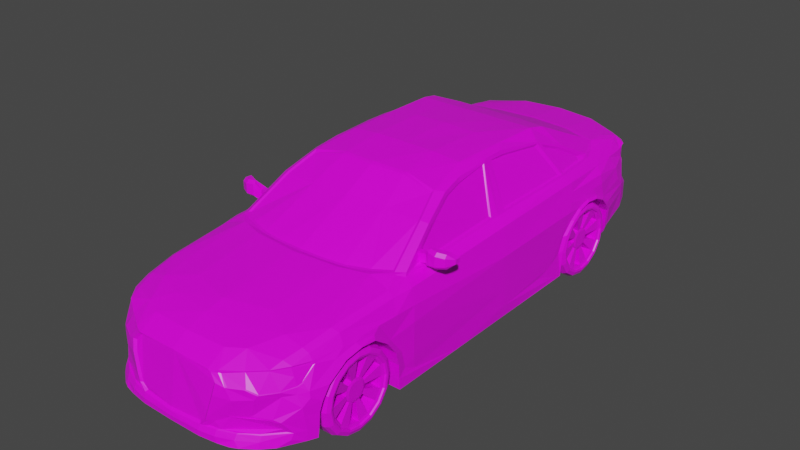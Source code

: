 # Source: InessaCar.blend  (saved by Blender 3.0.42; exported with 4.5.12 LTS)
import bpy
from mathutils import Matrix  # noqa: F401  (used for matrix-valued properties, if any)

bpy.ops.wm.read_factory_settings(use_empty=True)
scene = bpy.context.scene
scene.name = 'Scene'

# ---- collections
col_collection = bpy.data.collections.new('Collection'); scene.collection.children.link(col_collection)

# ---- images (referenced by path relative to the original .blend; pixels are not part of the script)
import os
ASSET_DIR = os.environ.get("B2B_ASSET_DIR", "")  # directory of the original .blend (textures are referenced by path, not embedded)
HERE = os.path.dirname(os.path.abspath(__file__))  # packed textures are extracted next to this script under _unpacked/

def load_image(name, relpath, width, height, colorspace="sRGB"):
    """Load a texture the original file referenced (path relative to the .blend, or extracted next to this script)."""
    p = next((c for c in (os.path.join(HERE, relpath), os.path.join(ASSET_DIR, relpath)) if relpath and os.path.exists(c)), "")
    if p:
        img = bpy.data.images.load(p, check_existing=True)
        img.name = name
    else:  # same state as the original file: an image datablock whose file is absent (Cycles renders it pink)
        img = bpy.data.images.new(name, width, height)
        img.source = "FILE"
        img.filepath = "//" + (relpath or name)
    img.colorspace_settings.name = colorspace
    return img
img_alltexture_png = load_image('alltexture.png', 'ImphenziaPixPal_BaseColor.png', 1024, 1024, 'sRGB')

# ---- materials (node trees are filled in below, after node groups)
mat_material = bpy.data.materials.new('Material')
mat_material.alpha_threshold = 0.0
mat_material.use_transparent_shadow = False
mat_material.line_color = (0.0, 0.0, 0.0, 1.0)

# ---- material node trees
mat_material.use_nodes = True; mat_material.node_tree.nodes.clear()
_N = mat_material.node_tree.nodes; _L = mat_material.node_tree.links
n0 = _N.new('ShaderNodeOutputMaterial'); n0.name = 'Material Output'; n0.location = (300, 300)
n1 = _N.new('ShaderNodeBsdfPrincipled'); n1.name = 'Principled BSDF'; n1.location = (10, 300)
n1.distribution = 'GGX'
n1.subsurface_method = 'RANDOM_WALK_SKIN'
n1.inputs[2].default_value = 0.4
n1.inputs[3].default_value = 1.45
n1.inputs[27].default_value = (0.0, 0.0, 0.0, 1.0)
n1.inputs[28].default_value = 1.0
n2 = _N.new('ShaderNodeTexImage'); n2.name = 'Image Texture'; n2.location = (-280, 280)
n2.image = img_alltexture_png
_L.new(n1.outputs[0], n0.inputs[0])
_L.new(n2.outputs[0], n1.inputs[0])
n0.is_active_output = True

# ---- world
world_world = bpy.data.worlds.new('World'); scene.world = world_world
world_world.use_nodes = True; world_world.node_tree.nodes.clear()
_N = world_world.node_tree.nodes; _L = world_world.node_tree.links
n0 = _N.new('ShaderNodeOutputWorld'); n0.name = 'World Output'; n0.location = (300, 300)
n1 = _N.new('ShaderNodeBackground'); n1.name = 'Background'; n1.location = (10, 300)
n1.inputs[0].default_value = (0.05088, 0.05088, 0.05088, 1.0)
_L.new(n1.outputs[0], n0.inputs[0])
n0.is_active_output = True
world_world.color = (0.05088, 0.05088, 0.05088)
world_world.use_sun_shadow = False
world_world.sun_shadow_jitter_overblur = 0.0

# ---- meshes
me_cube = bpy.data.meshes.new('Cube')
me_cube.from_pydata([(0.0, 2.335, 0.311), (0.0, -2.376, 0.001116), (0.0, -2.457, -0.528), (0.9316, -1.133, -0.5847), (0.0, -1.176, 0.2496), (0.0, 1.92, 0.3473), (0.0, -0.3239, 0.6669), (0.0, 0.9928, 0.6732), (0.0, 0.04378, 0.7074), (0.0, 0.5615, 0.7109), (0.0, 1.213, 0.6197), (0.0, 2.396, 0.09603), (0.5224, 2.336, -0.05051), (0.9316, -1.143, -0.37), (0.9316, -1.263, -0.1318), (0.0, -1.909, 0.1829), (0.0, -1.226, 0.2629), (0.0, -2.241, 0.08918), (0.626, 2.228, 0.264), (0.3678, -2.368, -0.02576), (0.4314, -2.428, -0.5315), (0.8424, 1.775, -0.5273), (0.9425, -1.537, -0.0138), (0.7449, -0.9666, 0.2436), (0.655, 1.809, 0.3298), (0.5978, -0.3386, 0.6059), (0.5517, 0.9875, 0.6748), (0.5299, 0.05147, 0.6818), (0.5434, 0.5615, 0.6818), (0.5654, 1.135, 0.6441), (0.567, 2.323, 0.06168), (0.0, 2.383, -0.1039), (0.9316, -1.85, -0.1483), (0.9185, -1.937, -0.3252), (0.8451, -1.915, 0.03046), (0.7616, -0.9908, 0.2371), (0.7029, -2.164, 0.02539), (0.4041, -1.133, 0.2404), (0.3008, 0.5615, 0.7023), (0.3153, 0.9902, 0.6732), (0.2816, 0.04378, 0.7074), (0.8437, -1.651, 0.1168), (0.8142, -1.911, 0.07587), (0.3232, 1.196, 0.6288), (0.4073, -1.184, 0.2574), (0.3575, 1.895, 0.3427), (0.3021, -0.3012, 0.6579), (0.3605, 2.303, 0.3029), (0.0, -2.063, 0.1477), (0.7929, -2.047, 0.03491), (0.6354, -1.101, 0.2473), (0.4137, -2.347, -0.02168), (0.5863, -2.377, -0.5315), (0.7753, -2.21, -0.5339), (0.911, -1.953, -0.5315), (0.8765, -2.029, -0.5315), (0.6927, -2.3, -0.5315), (0.5294, -2.404, -0.5315), (0.94, 0.967, -0.5635), (0.9422, 0.9826, -0.3292), (0.9467, 1.127, -0.1048), (0.9422, 1.354, -0.01629), (0.9355, 1.607, -0.09002), (0.9108, 1.736, -0.2473), (0.4175, -2.382, -0.08259), (0.4028, -2.404, -0.1753), (0.5563, -2.354, -0.4425), (0.2865, -2.431, -0.4461), (0.0, -2.449, -0.4553), (0.3416, -2.372, -0.01164), (0.8574, -1.904, 0.01063), (0.8466, -2.007, -0.09374), (0.8371, -2.043, -0.108), (0.6765, -2.256, -0.1383), (0.6023, -2.299, -0.1023), (0.484, -2.362, -0.1023), (0.7807, -2.149, -0.1231), (0.9384, -1.689, -0.04008), (0.9384, -1.4, -0.03183), (0.8419, -2.065, -0.1557), (0.3562, -2.422, -0.3346), (0.7525, -2.204, -0.3195), (0.7968, -2.177, -0.3391), (0.8398, -2.107, -0.4398), (0.8323, -2.13, -0.4874), (0.0, -2.46, -0.4881), (0.5534, -2.377, -0.4823), (0.2781, -2.451, -0.4859), (0.6954, -2.283, -0.4827), (0.4172, -2.427, -0.4849), (0.8171, -1.122, 0.1918), (0.7641, -1.919, 0.1017), (0.7279, -2.065, 0.06346), (0.7906, -1.675, 0.1467), (0.8715, -1.127, 0.1532), (0.8928, -0.9535, 0.1644), (0.9316, -1.175, -0.2509), (0.9408, -0.9818, -0.08515), (0.9326, -0.9747, -0.3791), (0.9264, -0.9582, -0.488), (0.9316, -1.138, -0.488), (0.8104, -0.9228, 0.2066), (0.8884, 0.1699, 0.1985), (0.8088, 0.2023, 0.2524), (0.9435, 0.1322, -0.02242), (0.9435, 0.1322, -0.3273), (0.9435, 0.1479, -0.4687), (0.8088, 1.138, 0.2664), (0.8669, 1.177, 0.2094), (0.8884, 1.158, 0.134), (0.9288, 0.8727, -0.3483), (0.9288, 0.8053, -0.4156), (0.9288, 0.6518, -0.456), (0.9302, 1.077, -0.01554), (0.7717, 1.576, 0.2664), (0.7281, 1.692, 0.2981), (0.7472, 1.572, 0.3057), (0.6426, 0.9509, 0.5863), (0.6898, 1.261, 0.4647), (0.6062, 0.5037, 0.6537), (0.6089, 0.3003, 0.6537), (0.624, -0.06337, 0.6312), (0.6522, -0.2744, 0.5886), (0.7262, -0.5618, 0.4606), (0.8014, -0.9053, 0.2334), (0.7332, 2.179, -0.459), (0.7375, 2.248, -0.408), (0.3671, 2.373, 0.08896), (0.387, 2.355, -0.1054), (0.3283, 2.365, 0.1801), (0.3363, 2.349, 0.2029), (0.6145, 2.307, 0.2088), (0.7149, 2.256, 0.2058), (0.7636, 2.202, 0.2011), (0.7824, 2.106, 0.1818), (0.8013, 2.136, 0.03415), (0.7358, 2.246, 0.03961), (0.764, 2.202, 0.03657), (0.4851, 2.344, -0.09947), (0.8078, 2.149, -0.0873), (0.8572, 2.062, -0.1168), (0.9225, 1.715, -0.1555), (0.9284, 1.682, -0.165), (0.8127, 1.874, 0.1887), (0.9389, 1.494, -0.03517), (0.9445, 1.228, -0.04417), (0.9445, 1.028, -0.2039), (0.8909, 1.762, -0.432), (0.6278, 2.36, -0.3222), (0.7059, 2.31, -0.3369), (0.0, 2.44, -0.3121), (0.5565, 2.315, 0.04474), (0.8886, 1.791, -0.4208), (0.5735, 2.314, 0.07246), (0.3894, 2.364, 0.09273), (0.3542, 2.354, 0.1757), (0.3614, 2.34, 0.1964), (0.6098, 2.303, 0.2002), (0.7058, 2.257, 0.1947), (0.7501, 2.207, 0.1876), (0.7672, 2.112, 0.1724), (0.7844, 2.148, 0.04666), (0.7267, 2.246, 0.04754), (0.7495, 2.208, 0.04507), (0.0, -2.361, -0.01246), (0.3494, -2.354, -0.03765), (0.396, -2.367, -0.0909), (0.3822, -2.388, -0.1778), (0.3208, -2.412, -0.388), (0.2732, -2.413, -0.4315), (0.0, -2.43, -0.4401), (0.3248, -2.358, -0.02441), (0.3386, -2.405, -0.3271), (0.2812, -2.45, -0.5315), (0.9185, -1.948, -0.442), (0.6585, -2.27, -0.1716), (0.53, -2.355, -0.1891), (0.4883, -2.359, -0.3196), (0.6204, -2.273, -0.3179), (0.7792, -2.14, -0.1615), (0.8378, -1.927, 0.02184), (0.7035, -2.162, 0.01729), (0.7884, -2.052, 0.02584), (0.4303, -2.335, -0.02495), (0.8494, -1.917, 0.004051), (0.8392, -2.014, -0.0896), (0.8302, -2.048, -0.1024), (0.6785, -2.249, -0.1296), (0.6084, -2.29, -0.09726), (0.4967, -2.35, -0.09726), (0.7769, -2.149, -0.116), (0.5669, -2.249, -0.003826), (0.8093, -2.05, -0.03826), (0.9251, -1.912, -0.2475), (0.8805, -2.057, -0.2455), (0.8842, -2.028, -0.4419), (0.8828, -2.047, -0.3229), (0.6954, -2.262, -0.4414), (0.4172, -2.406, -0.4436), (0.3398, -2.425, -0.388), (0.3811, -2.41, -0.3318), (0.3162, -2.425, -0.4455), (0.3617, -2.414, -0.3867), (0.5611, -2.345, -0.434), (0.7277, -2.218, -0.3295), (0.793, -2.154, -0.4019), (0.7652, -2.195, -0.3462), (0.8017, -2.135, -0.4317), (0.5034, -2.349, -0.3297), (0.6155, -2.276, -0.3282), (0.6791, -2.266, -0.4331), (0.443, -2.389, -0.4349), (0.4124, -2.393, -0.34), (0.3572, -2.405, -0.4365), (0.3959, -2.396, -0.3866), (0.3467, -2.222, 0.08409), (0.3534, -2.013, 0.1401), (0.3712, -1.801, 0.1808), (0.4152, -2.342, -0.003938), (0.5654, -2.251, 0.003004), (0.4895, -2.149, 0.09716), (0.6092, -1.92, 0.1402), (0.6391, -1.658, 0.1726), (0.6, -1.061, 0.242), (0.202, -1.162, 0.245), (0.6714, -0.5918, 0.4791), (0.8911, -1.67, 0.03837), (0.9281, -0.9676, 0.04218), (0.9182, -1.156, 0.04116), (0.921, -1.06, -0.4336), (0.9146, -1.213, -0.1292), (0.9092, -1.563, 0.0215), (0.8846, -1.992, -0.1498), (0.904, -1.757, -0.01207), (0.919, -1.388, -0.001522), (0.921, -1.1, -0.2814), (0.8961, -1.997, -0.1949), (0.9001, -1.498, 0.0393), (0.9092, -1.327, 0.04023), (0.9367, -0.9783, -0.2321), (0.9344, -0.4332, -0.5776), (0.9372, 0.2669, -0.5706), (0.9375, 0.898, -0.54), (0.9223, 0.9469, -0.3483), (0.9273, 1.109, -0.0965), (0.9223, 1.364, 0.002766), (0.9147, 1.647, -0.07996), (0.9171, 1.762, -0.2353), (0.9185, 1.52, -0.01841), (0.9248, 1.222, -0.02852), (0.9248, 0.9985, -0.2077), (0.9295, 0.975, -0.1819), (0.8358, 1.642, 0.1956), (0.8884, 1.62, 0.134), (0.9093, 1.118, 0.05922), (0.9066, 1.616, 0.05273), (0.9066, 1.332, 0.05273), (0.9066, 1.474, 0.05273), (0.6102, 1.472, 0.487), (0.7204, 2.088, 0.2652), (0.6945, 2.177, 0.2646), (0.6972, 1.96, 0.2979), (0.6405, 2.018, 0.306), (0.6616, 2.094, 0.2875), (0.0, 2.383, 0.2035), (0.0, 2.362, 0.07008), (0.3671, 2.339, 0.06301), (0.8601, 1.806, -0.4984), (0.7568, 2.176, -0.4404), (0.7555, 2.248, -0.3811), (0.6235, 2.351, -0.2875), (0.7088, 2.311, -0.309), (0.0, 2.457, -0.2605), (0.0, 2.452, -0.1555), (0.0, 2.452, -0.1555), (0.3909, 2.437, -0.1558), (0.6429, 2.363, -0.1677), (0.7885, 2.242, -0.1794), (0.8482, 2.09, -0.1963), (0.3903, 2.433, -0.3172), (0.7157, 2.318, -0.1736), (0.3881, 2.437, -0.274), (0.8402, 2.102, -0.3649), (0.7901, 2.239, -0.337), (0.7716, 2.037, -0.4823), (0.7931, 2.046, -0.4559), (0.7217, 2.279, -0.3724), (0.7404, 2.285, -0.3498), (0.7546, 2.279, -0.3234), (0.7893, 2.24, -0.2582), (0.7529, 2.282, -0.2442), (0.6905, 2.277, -0.04162), (0.6492, 2.302, -0.09681), (0.5032, 2.358, -0.1119), (0.389, 2.396, -0.1223), (0.0, 2.417, -0.1214), (0.7517, 2.224, -0.07852), (0.5421, 2.344, -0.0516), (0.4649, 2.329, -0.002787), (0.4684, 2.325, 0.05788), (0.0, 2.363, -0.003925), (0.377, 2.338, -0.008198), (0.509, 2.396, -0.3197), (0.5169, 2.4, -0.1618), (0.5058, 2.394, -0.2808), (0.7496, 1.832, 0.2658), (0.8674, 1.97, -0.03788), (0.7218, 1.826, 0.298), (0.854, 1.94, 0.07843), (0.7919, 2.121, 0.108), (0.7758, 2.13, 0.1095), (0.47, 2.35, 0.07782), (0.7968, -0.8352, 0.2266), (0.7954, 0.1227, 0.2656), (0.6253, 0.2444, 0.6298), (0.6381, -0.1034, 0.5882), (0.6621, -0.2831, 0.5519), (0.7251, -0.5278, 0.4429), (0.7891, -0.8202, 0.2495), (0.7987, 0.2925, 0.2725), (0.7987, 1.118, 0.2833), (0.7655, 1.511, 0.2833), (0.7434, 1.507, 0.3111), (0.6496, 0.9496, 0.5705), (0.6919, 1.227, 0.4613), (0.6169, 0.5126, 0.6197), (0.6193, 0.3487, 0.6253), (0.7963, 1.146, 0.2833), (0.6578, 1.003, 0.5493), (0.7805, -0.7599, 0.2383), (0.7792, 0.1136, 0.275), (0.6191, 0.2322, 0.6176), (0.6312, -0.0715, 0.5785), (0.6538, -0.2405, 0.5443), (0.713, -0.4707, 0.4418), (0.7732, -0.7459, 0.2598), (0.7823, 0.3028, 0.2815), (0.7823, 1.077, 0.2916), (0.78, 1.104, 0.2916), (0.751, 1.447, 0.2916), (0.7302, 1.444, 0.3178), (0.6818, 1.18, 0.4591), (0.642, 0.9192, 0.5552), (0.6112, 0.5081, 0.6015), (0.6135, 0.3576, 0.6134), (0.6497, 0.9697, 0.5419), (0.6584, -1.133, -0.5847), (0.6584, -1.143, -0.37), (0.6584, -1.263, -0.1318), (0.6755, 1.775, -0.5273), (0.6693, -1.537, -0.0138), (0.6584, -1.85, -0.1483), (0.6453, -1.937, -0.3252), (0.6453, -1.951, -0.5669), (0.6755, 0.967, -0.5635), (0.6755, 0.9826, -0.3292), (0.6755, 1.127, -0.1048), (0.6755, 1.354, -0.01629), (0.6755, 1.607, -0.09002), (0.6755, 1.736, -0.2473), (0.6652, -1.689, -0.04008), (0.6652, -1.4, -0.03183), (0.6584, -1.175, -0.2509), (0.6584, -1.138, -0.488), (0.6755, 1.682, -0.165), (0.6755, 1.494, -0.03517), (0.6755, 1.228, -0.04417), (0.6755, 1.028, -0.2039), (0.6755, 1.762, -0.432), (0.6453, -1.948, -0.442), (0.6518, -1.912, -0.2475), (0.0, -1.959, -0.5847), (0.3607, -1.951, -0.5847), (0.0, -1.137, -0.5847), (0.0, 0.2153, -0.5706), (0.4655, 0.2226, -0.5706), (0.0, 0.9622, -0.5635), (0.0, 1.369, -0.5798), (0.0, 1.776, -0.505), (0.6755, 1.371, -0.5798), (0.3019, -2.32, -0.5499), (0.6841, -2.127, -0.5522), (0.4848, -2.252, -0.5617), (0.6518, -1.542, -0.6039), (0.0, -1.591, -0.6128), (0.3654, -1.584, -0.6128), (0.0, -0.5045, -0.5776), (0.4179, -0.4973, -0.5776), (0.6961, 2.21, -0.452), (0.6995, 2.265, -0.4063), (0.6124, 2.354, -0.3382), (0.6744, 2.314, -0.3498), (0.0, 2.418, -0.3301), (0.3852, 2.412, -0.3342), (0.687, 2.29, -0.3781), (0.5181, 2.383, -0.3362), (0.0, 2.21, -0.452), (0.4661, 2.21, -0.452), (0.0, 2.314, -0.3911), (0.4257, 2.311, -0.3931), (0.6368, 2.268, -0.4134), (0.5775, 2.325, -0.3748), (0.0, -0.6437, 0.5042), (0.0, -0.3595, 0.6547), (0.6535, -0.5981, 0.4688), (0.5839, -0.3585, 0.5888), (0.2094, -1.138, 0.2473), (0.0, -1.15, 0.2516), (0.586, -1.042, 0.2444), (0.4006, -1.11, 0.2429), (0.3041, -0.331, 0.6486), (0.3554, -0.625, 0.4889), (0.7231, -0.9527, 0.2459), (0.0, 1.56, 0.474), (0.0, 1.889, 0.3472), (0.5891, 1.472, 0.4772), (0.6308, 1.785, 0.331), (0.3222, 1.215, 0.6092), (0.5475, 1.158, 0.6234), (0.3541, 1.866, 0.343), (0.0, 1.231, 0.6007), (0.3381, 1.54, 0.4761)], [(272, 273), (273, 274), (273, 295), (294, 295), (295, 31)], [(25, 405, 404, 225), (38, 28, 26, 39), (46, 25, 27, 40), (45, 24, 262, 18, 47), (40, 27, 28, 38), (39, 26, 29, 43), (309, 135, 161, 310), (44, 50, 35, 23, 223, 37), (43, 417, 420, 10), (45, 419, 416, 24), (16, 44, 37, 224, 4), (7, 39, 43, 10), (8, 40, 38, 9), (5, 45, 47, 0), (6, 46, 40, 8), (9, 38, 39, 7), (223, 408, 409, 37), (160, 310, 161, 163, 159), (129, 130, 156, 155), (132, 133, 159, 158), (311, 127, 154), (130, 131, 157, 156), (137, 136, 162, 163), (30, 153, 162, 136), (131, 132, 158, 157), (135, 137, 163, 161), (127, 129, 155, 154), (133, 134, 160, 159), (158, 159, 163, 162), (158, 162, 153, 157), (154, 155, 156, 157, 153), (65, 167, 172, 80), (1, 164, 171, 69), (67, 169, 170, 68), (88, 197, 66, 86), (86, 66, 198, 89), (69, 171, 165, 19), (64, 166, 167, 65), (19, 165, 166, 64), (171, 164, 170, 169, 168, 172, 167, 166, 165), (68, 85, 87, 67), (2, 173, 87, 85), (173, 20, 89, 87), (20, 57, 86, 89), (52, 86, 57), (52, 56, 88, 86), (53, 88, 56), (88, 53, 84), (53, 55, 84), (82, 83, 195, 196), (80, 200, 177, 176, 65), (175, 176, 177, 178), (65, 75, 64), (19, 64, 75, 51), (65, 176, 75), (75, 176, 175, 74), (74, 175, 73), (73, 175, 179, 76), (76, 179, 79, 72), (178, 81, 179, 175), (73, 187, 188, 74), (70, 184, 185, 71), (36, 181, 182, 49), (74, 188, 189, 75), (219, 191, 181), (71, 185, 186, 72), (72, 186, 190, 76), (76, 190, 187, 73), (49, 182, 180, 34), (34, 180, 184, 70), (75, 189, 183, 51), (188, 191, 183, 189), (191, 188, 187, 181), (187, 190, 181), (192, 190, 186), (190, 192, 181), (181, 192, 182), (182, 192, 184, 180), (186, 185, 192), (185, 184, 192), (83, 205, 207), (196, 195, 174, 33), (179, 81, 194), (179, 194, 79), (194, 193, 236), (54, 174, 195, 55), (55, 195, 83, 84), (33, 193, 194, 196), (82, 196, 194, 81), (89, 198, 201, 67, 87), (88, 84, 83, 197), (199, 168, 169, 67), (168, 199, 80, 172), (202, 199, 67, 201), (199, 202, 200, 80), (201, 213, 214, 202), (200, 212, 208, 177), (82, 206, 205), (202, 214, 212, 200), (177, 208, 209, 178), (198, 211, 213, 201), (81, 204, 206, 82), (197, 210, 203, 66), (83, 82, 205), (178, 209, 204, 81), (83, 207, 210, 197), (66, 203, 211, 198), (203, 210, 207, 205, 206, 204, 209, 208, 212, 214, 213, 211), (17, 1, 69, 215), (218, 69, 19, 51), (218, 51, 219), (183, 219, 51), (219, 181, 36), (191, 219, 183), (221, 216, 220), (69, 218, 215), (216, 215, 220), (48, 17, 215, 216), (15, 48, 216, 217), (15, 217, 44, 16), (221, 217, 216), (50, 222, 93), (222, 217, 221), (35, 50, 90), (90, 50, 93), (220, 215, 218, 219), (36, 92, 220, 219), (93, 222, 221, 91), (91, 221, 92), (217, 222, 44), (44, 222, 50), (221, 220, 92), (49, 92, 36), (49, 42, 91, 92), (93, 91, 42, 41), (94, 90, 93, 41), (94, 95, 101, 90), (90, 101, 35), (23, 35, 124), (35, 101, 124), (225, 404, 412, 23), (37, 409, 406, 224), (123, 225, 23, 124), (225, 123, 122, 25), (25, 122, 121, 27), (121, 120, 27), (34, 42, 49), (70, 226, 34), (41, 42, 34, 226), (95, 94, 228, 227), (94, 41, 226, 237, 238, 228), (14, 96, 235, 230), (78, 14, 230, 234), (32, 77, 233, 232), (22, 78, 234, 231), (77, 22, 231, 233), (96, 13, 229, 235), (79, 232, 72), (72, 232, 71), (70, 71, 232, 233), (232, 79, 236), (193, 32, 232, 236), (194, 236, 79), (226, 70, 233), (233, 231, 226), (226, 231, 237), (234, 237, 231), (237, 234, 238), (230, 228, 238, 234), (227, 228, 230, 97), (235, 239, 97, 230), (98, 239, 235, 229), (100, 229, 13), (100, 99, 229), (99, 98, 229), (100, 3, 240, 99), (106, 99, 240), (240, 241, 106), (58, 242, 112, 106, 241), (101, 95, 102, 103), (95, 227, 104, 102), (227, 97, 104), (105, 104, 97, 239), (239, 98, 105), (99, 106, 105, 98), (102, 108, 107, 103), (104, 109, 108, 102), (109, 104, 113, 254), (105, 110, 251, 113, 104), (111, 110, 105), (106, 112, 111, 105), (61, 144, 248, 245), (146, 60, 244, 250), (59, 146, 250, 243), (58, 59, 243, 242), (62, 142, 141, 246), (144, 62, 246, 248), (145, 61, 245, 249), (60, 145, 249, 244), (112, 242, 111), (111, 242, 243, 110), (251, 110, 243, 250), (250, 244, 113, 251), (249, 113, 244), (108, 252, 114, 107), (109, 253, 252, 108), (120, 119, 28), (254, 113, 249), (253, 109, 254, 256, 257, 255), (245, 256, 254, 249), (248, 257, 256, 245), (246, 255, 257, 248), (27, 120, 28), (28, 119, 117, 26), (26, 117, 118, 29), (29, 418, 417, 43), (258, 415, 418, 29), (118, 258, 29), (258, 118, 116, 24), (116, 114, 115), (116, 115, 24), (261, 262, 24), (307, 305, 259, 261), (262, 261, 263, 18), (261, 24, 115, 307), (260, 18, 263), (259, 260, 263, 261), (143, 134, 259, 305), (134, 133, 260, 259), (133, 132, 18, 260), (131, 18, 132), (18, 131, 130, 47), (0, 47, 130, 264), (264, 130, 129, 127, 11), (11, 127, 266, 265), (311, 151, 299), (300, 265, 266, 301), (299, 151, 12, 298), (247, 141, 142, 63), (152, 247, 63, 147), (284, 285, 267, 21), (21, 267, 152, 147), (148, 270, 271, 149), (286, 287, 269, 126), (126, 269, 268, 125), (302, 304, 270, 148), (128, 294, 275, 274, 31), (150, 272, 281, 279), (281, 272, 274, 275), (303, 276, 270, 304), (271, 270, 276, 280), (141, 247, 278, 140), (140, 278, 277), (125, 268, 285, 284), (285, 282, 152, 267), (285, 268, 282), (282, 268, 283), (268, 269, 283), (287, 288, 283, 269), (271, 288, 287), (149, 271, 287, 286), (152, 282, 278, 247), (277, 278, 282, 283, 289), (280, 277, 290), (283, 288, 289), (289, 290, 277), (271, 290, 288), (288, 290, 289), (280, 290, 271), (128, 138, 293, 294), (137, 135, 139, 296), (136, 137, 296, 291), (12, 151, 30, 297), (30, 136, 291), (30, 291, 297), (138, 12, 297, 293), (292, 293, 297, 291), (266, 299, 298), (31, 300, 301, 128), (266, 298, 301), (12, 138, 298), (298, 138, 301), (138, 128, 301), (275, 303, 304, 281), (279, 281, 304, 302), (293, 303, 275, 294), (303, 293, 292, 276), (291, 296, 292), (276, 292, 296, 280), (280, 296, 139, 277), (139, 140, 277), (140, 135, 306), (140, 306, 246, 141), (135, 140, 139), (252, 143, 305, 114), (115, 114, 305, 307), (246, 306, 308, 255), (134, 309, 310, 160), (135, 309, 308, 306), (143, 308, 309, 134), (255, 308, 253), (253, 308, 143, 252), (30, 311, 154, 153), (266, 127, 311), (311, 30, 151), (299, 266, 311), (101, 312, 318, 124), (123, 317, 316, 122), (103, 313, 312, 101), (121, 315, 314, 120), (124, 318, 317, 123), (122, 316, 315, 121), (103, 120, 314, 313), (328, 345, 341, 324), (117, 323, 328, 324, 118), (116, 322, 321, 114), (120, 326, 325, 119), (118, 324, 322, 116), (107, 320, 319, 103), (114, 321, 327, 320, 107), (120, 103, 319, 326), (119, 325, 323, 117), (328, 323, 320, 327), (324, 341, 340, 322), (315, 332, 331, 314), (329, 330, 331, 332, 333, 334, 335), (336, 337, 342, 343, 344), (338, 339, 340, 341, 345), (316, 333, 332, 315), (325, 343, 342, 323), (327, 338, 345, 328), (317, 334, 333, 316), (326, 344, 343, 325), (318, 335, 334, 317), (319, 336, 344, 326), (312, 329, 335, 318), (322, 340, 339, 321), (320, 337, 336, 319), (313, 330, 329, 312), (321, 339, 338, 327), (323, 342, 337, 320), (314, 331, 330, 313), (77, 32, 351, 360), (174, 369, 33), (78, 22, 350, 361), (62, 144, 365, 358), (33, 369, 352), (60, 146, 367, 356), (63, 142, 364, 359), (142, 62, 358, 364), (33, 352, 370, 193), (100, 13, 347, 363), (59, 58, 354, 355), (145, 60, 356, 366), (14, 78, 361, 348), (13, 96, 362, 347), (61, 145, 366, 357), (146, 59, 355, 367), (144, 61, 357, 365), (21, 147, 368, 349), (32, 193, 370, 351), (3, 100, 363, 346), (54, 353, 369, 174), (22, 77, 360, 350), (96, 14, 348, 362), (147, 63, 359, 368), (363, 347, 362, 348, 361, 350, 360, 351, 370, 352, 369, 353, 383, 346), (365, 357, 366, 356, 367, 355, 354, 379, 349, 368, 359, 364, 358), (2, 371, 372, 380, 173), (384, 373, 346, 385), (386, 374, 375, 387), (374, 376, 354, 375), (377, 378, 349, 379), (383, 353, 372, 385), (382, 372, 353), (381, 52, 382), (372, 382, 380), (382, 353, 381), (380, 20, 173), (20, 382, 57), (57, 382, 52), (52, 381, 56), (56, 381, 53), (53, 353, 55), (55, 353, 54), (353, 53, 381), (382, 20, 380), (376, 377, 379, 354), (346, 383, 385), (371, 384, 385, 372), (58, 241, 375, 354), (373, 386, 387, 346), (241, 240, 387, 375), (240, 3, 346, 387), (286, 394, 391, 149), (148, 390, 395, 302), (149, 391, 390, 148), (302, 395, 393, 279), (279, 393, 392, 150), (125, 388, 389, 126), (126, 389, 394, 286), (398, 392, 393, 399), (378, 396, 397, 349), (21, 349, 397, 388, 125, 284), (396, 398, 399, 397), (395, 401, 399, 393), (399, 401, 400, 397), (397, 400, 388), (395, 390, 401), (391, 401, 390), (388, 400, 389), (394, 401, 391), (394, 389, 400, 401), (411, 404, 405, 410), (402, 411, 410, 403), (407, 406, 409, 411, 402), (409, 408, 412, 404, 411), (6, 403, 410, 46), (224, 406, 407, 4), (23, 412, 408, 223), (46, 410, 405, 25), (421, 415, 416, 419), (413, 421, 419, 414), (420, 417, 421, 413), (417, 418, 415, 421), (24, 416, 415, 258), (5, 414, 419, 45)])
_uv = me_cube.uv_layers.new(name='UVMap')
_uv.uv.foreach_set('vector', [0.05914, 0.855, 0.05914, 0.855, 0.05914, 0.855, 0.05914, 0.855, 0.0506, 0.8802, 0.0506, 0.8802, 0.0506, 0.8802, 0.0506, 0.8802, 0.0506, 0.8802, 0.0506, 0.8802, 0.0506, 0.8802, 0.0506, 0.8802, 0.0506, 0.8802, 0.0506, 0.8802, 0.0506, 0.8802, 0.0506, 0.8802, 0.0506, 0.8802, 0.0506, 0.8802, 0.0506, 0.8802, 0.0506, 0.8802, 0.0506, 0.8802, 0.0506, 0.8802, 0.0506, 0.8802, 0.0506, 0.8802, 0.0506, 0.8802, 0.05914, 0.855, 0.05914, 0.855, 0.05914, 0.855, 0.05914, 0.855, 0.0506, 0.8802, 0.0506, 0.8802, 0.0506, 0.8802, 0.0506, 0.8802, 0.0506, 0.8802, 0.0506, 0.8802, 0.05914, 0.855, 0.05914, 0.855, 0.05914, 0.855, 0.05914, 0.855, 0.05914, 0.855, 0.05914, 0.855, 0.05914, 0.855, 0.05914, 0.855, 0.0506, 0.8802, 0.0506, 0.8802, 0.0506, 0.8802, 0.0506, 0.8802, 0.0506, 0.8802, 0.0506, 0.8802, 0.0506, 0.8802, 0.0506, 0.8802, 0.0506, 0.8802, 0.0506, 0.8802, 0.0506, 0.8802, 0.0506, 0.8802, 0.0506, 0.8802, 0.0506, 0.8802, 0.0506, 0.8802, 0.0506, 0.8802, 0.0506, 0.8802, 0.0506, 0.8802, 0.0506, 0.8802, 0.0506, 0.8802, 0.0506, 0.8802, 0.0506, 0.8802, 0.0506, 0.8802, 0.0506, 0.8802, 0.0506, 0.8802, 0.05914, 0.855, 0.05914, 0.855, 0.05914, 0.855, 0.05914, 0.855, 0.4095, 0.934, 0.4095, 0.934, 0.4095, 0.934, 0.4095, 0.934, 0.4095, 0.934, 0.05914, 0.855, 0.05914, 0.855, 0.05914, 0.855, 0.05914, 0.855, 0.05914, 0.855, 0.05914, 0.855, 0.05914, 0.855, 0.05914, 0.855, 0.05914, 0.855, 0.05914, 0.855, 0.05914, 0.855, 0.05914, 0.855, 0.05914, 0.855, 0.05914, 0.855, 0.05914, 0.855, 0.05914, 0.855, 0.05914, 0.855, 0.05914, 0.855, 0.05914, 0.855, 0.05914, 0.855, 0.05914, 0.855, 0.05914, 0.855, 0.05914, 0.855, 0.05914, 0.855, 0.05914, 0.855, 0.05914, 0.855, 0.05914, 0.855, 0.05914, 0.855, 0.05914, 0.855, 0.05914, 0.855, 0.05914, 0.855, 0.05914, 0.855, 0.05914, 0.855, 0.05914, 0.855, 0.05914, 0.855, 0.05914, 0.855, 0.05914, 0.855, 0.05914, 0.855, 0.05914, 0.855, 0.4095, 0.934, 0.4095, 0.934, 0.4095, 0.934, 0.4095, 0.934, 0.4095, 0.934, 0.4095, 0.934, 0.4095, 0.934, 0.4095, 0.934, 0.4095, 0.934, 0.4095, 0.934, 0.4095, 0.934, 0.4095, 0.934, 0.4095, 0.934, 0.0506, 0.8802, 0.0506, 0.8802, 0.0506, 0.8802, 0.0506, 0.8802, 0.0506, 0.8802, 0.0506, 0.8802, 0.0506, 0.8802, 0.0506, 0.8802, 0.0506, 0.8802, 0.0506, 0.8802, 0.0506, 0.8802, 0.0506, 0.8802, 0.0506, 0.8802, 0.0506, 0.8802, 0.0506, 0.8802, 0.0506, 0.8802, 0.0506, 0.8802, 0.0506, 0.8802, 0.0506, 0.8802, 0.0506, 0.8802, 0.0506, 0.8802, 0.0506, 0.8802, 0.0506, 0.8802, 0.0506, 0.8802, 0.0506, 0.8802, 0.0506, 0.8802, 0.0506, 0.8802, 0.0506, 0.8802, 0.0506, 0.8802, 0.0506, 0.8802, 0.0506, 0.8802, 0.0506, 0.8802, 0.4029, 0.04386, 0.4029, 0.04386, 0.4029, 0.04386, 0.4029, 0.04386, 0.4029, 0.04386, 0.4029, 0.04386, 0.4029, 0.04386, 0.4029, 0.04386, 0.4029, 0.04386, 0.0506, 0.8802, 0.0506, 0.8802, 0.0506, 0.8802, 0.0506, 0.8802, 0.0506, 0.8802, 0.0506, 0.8802, 0.0506, 0.8802, 0.0506, 0.8802, 0.0506, 0.8802, 0.0506, 0.8802, 0.0506, 0.8802, 0.0506, 0.8802, 0.0506, 0.8802, 0.0506, 0.8802, 0.0506, 0.8802, 0.0506, 0.8802, 0.0506, 0.8802, 0.0506, 0.8802, 0.0506, 0.8802, 0.0506, 0.8802, 0.0506, 0.8802, 0.0506, 0.8802, 0.0506, 0.8802, 0.0506, 0.8802, 0.0506, 0.8802, 0.0506, 0.8802, 0.0506, 0.8802, 0.0506, 0.8802, 0.0506, 0.8802, 0.0506, 0.8802, 0.0506, 0.8802, 0.0506, 0.8802, 0.0506, 0.8802, 0.0506, 0.8802, 0.0506, 0.8802, 0.0506, 0.8802, 0.0506, 0.8802, 0.0506, 0.8802, 0.0506, 0.8802, 0.0506, 0.8802, 0.0506, 0.8802, 0.0506, 0.8802, 0.0506, 0.8802, 0.0506, 0.8802, 0.0506, 0.8802, 0.0506, 0.8802, 0.0506, 0.8802, 0.0506, 0.8802, 0.0506, 0.8802, 0.0506, 0.8802, 0.0506, 0.8802, 0.0506, 0.8802, 0.0506, 0.8802, 0.0506, 0.8802, 0.0506, 0.8802, 0.0506, 0.8802, 0.0506, 0.8802, 0.0506, 0.8802, 0.0506, 0.8802, 0.0506, 0.8802, 0.0506, 0.8802, 0.0506, 0.8802, 0.0506, 0.8802, 0.0506, 0.8802, 0.0506, 0.8802, 0.0506, 0.8802, 0.0506, 0.8802, 0.0506, 0.8802, 0.0506, 0.8802, 0.0506, 0.8802, 0.0506, 0.8802, 0.0506, 0.8802, 0.0506, 0.8802, 0.0506, 0.8802, 0.05982, 0.855, 0.05982, 0.855, 0.05982, 0.855, 0.05982, 0.855, 0.05982, 0.855, 0.05982, 0.855, 0.05982, 0.855, 0.05982, 0.855, 0.05982, 0.855, 0.05982, 0.855, 0.05982, 0.855, 0.05982, 0.855, 0.05982, 0.855, 0.05982, 0.855, 0.05982, 0.855, 0.05982, 0.855, 0.05982, 0.855, 0.05982, 0.855, 0.05982, 0.855, 0.05982, 0.855, 0.05982, 0.855, 0.05982, 0.855, 0.05982, 0.855, 0.05982, 0.855, 0.05982, 0.855, 0.05982, 0.855, 0.05982, 0.855, 0.05982, 0.855, 0.05982, 0.855, 0.05982, 0.855, 0.05982, 0.855, 0.05982, 0.855, 0.05982, 0.855, 0.05982, 0.855, 0.05982, 0.855, 0.05982, 0.855, 0.05982, 0.855, 0.05982, 0.855, 0.05982, 0.855, 0.05982, 0.855, 0.05982, 0.855, 0.05982, 0.855, 0.05982, 0.855, 0.4567, 0.6287, 0.4567, 0.6287, 0.4567, 0.6287, 0.4567, 0.6287, 0.4567, 0.6287, 0.4567, 0.6287, 0.4567, 0.6287, 0.4567, 0.6287, 0.4567, 0.6287, 0.4567, 0.6287, 0.4567, 0.6287, 0.4567, 0.6287, 0.4567, 0.6287, 0.4567, 0.6287, 0.4567, 0.6287, 0.4567, 0.6287, 0.4567, 0.6287, 0.4567, 0.6287, 0.4567, 0.6287, 0.4567, 0.6287, 0.4567, 0.6287, 0.4567, 0.6287, 0.4567, 0.6287, 0.4567, 0.6287, 0.4567, 0.6287, 0.4567, 0.6287, 0.4567, 0.6287, 0.4567, 0.6287, 0.4567, 0.6287, 0.4567, 0.6287, 0.0506, 0.8802, 0.0506, 0.8802, 0.0506, 0.8802, 0.0506, 0.8802, 0.0506, 0.8802, 0.0506, 0.8802, 0.0506, 0.8802, 0.0506, 0.8802, 0.0506, 0.8802, 0.0506, 0.8802, 0.0506, 0.8802, 0.0506, 0.8802, 0.0506, 0.8802, 0.0506, 0.8802, 0.0506, 0.8802, 0.0506, 0.8802, 0.0506, 0.8802, 0.0506, 0.8802, 0.0506, 0.8802, 0.0506, 0.8802, 0.0506, 0.8802, 0.0506, 0.8802, 0.0506, 0.8802, 0.0506, 0.8802, 0.0506, 0.8802, 0.0506, 0.8802, 0.0506, 0.8802, 0.0506, 0.8802, 0.0506, 0.8802, 0.0506, 0.8802, 0.0506, 0.8802, 0.0506, 0.8802, 0.0506, 0.8802, 0.0506, 0.8802, 0.0506, 0.8802, 0.0506, 0.8802, 0.0506, 0.8802, 0.0506, 0.8802, 0.0506, 0.8802, 0.0506, 0.8802, 0.0506, 0.8802, 0.0506, 0.8802, 0.0506, 0.8802, 0.0506, 0.8802, 0.0506, 0.8802, 0.0506, 0.8802, 0.0506, 0.8802, 0.0506, 0.8802, 0.0506, 0.8802, 0.0506, 0.8802, 0.0506, 0.8802, 0.0506, 0.8802, 0.0506, 0.8802, 0.0506, 0.8802, 0.0506, 0.8802, 0.0506, 0.8802, 0.0506, 0.8802, 0.0506, 0.8802, 0.0506, 0.8802, 0.0506, 0.8802, 0.0506, 0.8802, 0.0506, 0.8802, 0.0506, 0.8802, 0.0506, 0.8802, 0.0506, 0.8802, 0.0506, 0.8802, 0.0506, 0.8802, 0.0506, 0.8802, 0.0506, 0.8802, 0.0506, 0.8802, 0.0506, 0.8802, 0.0506, 0.8802, 0.0506, 0.8802, 0.0506, 0.8802, 0.0506, 0.8802, 0.0506, 0.8802, 0.0506, 0.8802, 0.0506, 0.8802, 0.0506, 0.8802, 0.0506, 0.8802, 0.0506, 0.8802, 0.0506, 0.8802, 0.0506, 0.8802, 0.0506, 0.8802, 0.0506, 0.8802, 0.0506, 0.8802, 0.0506, 0.8802, 0.0506, 0.8802, 0.0506, 0.8802, 0.0506, 0.8802, 0.0506, 0.8802, 0.0506, 0.8802, 0.0506, 0.8802, 0.0506, 0.8802, 0.0506, 0.8802, 0.0506, 0.8802, 0.0506, 0.8802, 0.0506, 0.8802, 0.0506, 0.8802, 0.0506, 0.8802, 0.0506, 0.8802, 0.0506, 0.8802, 0.0506, 0.8802, 0.05952, 0.8553, 0.05952, 0.8553, 0.05952, 0.8553, 0.05952, 0.8553, 0.05952, 0.8553, 0.05952, 0.8553, 0.05952, 0.8553, 0.05952, 0.8553, 0.05952, 0.8553, 0.05952, 0.8553, 0.05952, 0.8553, 0.05952, 0.8553, 0.0506, 0.8802, 0.0506, 0.8802, 0.0506, 0.8802, 0.0506, 0.8802, 0.0506, 0.8802, 0.0506, 0.8802, 0.0506, 0.8802, 0.0506, 0.8802, 0.0506, 0.8802, 0.0506, 0.8802, 0.0506, 0.8802, 0.05982, 0.855, 0.05982, 0.855, 0.05982, 0.855, 0.05982, 0.855, 0.05982, 0.855, 0.05982, 0.855, 0.05982, 0.855, 0.05982, 0.855, 0.05982, 0.855, 0.0506, 0.8802, 0.0506, 0.8802, 0.0506, 0.8802, 0.0506, 0.8802, 0.0506, 0.8802, 0.0506, 0.8802, 0.0506, 0.8802, 0.0506, 0.8802, 0.0506, 0.8802, 0.0506, 0.8802, 0.0506, 0.8802, 0.0506, 0.8802, 0.0506, 0.8802, 0.0506, 0.8802, 0.0506, 0.8802, 0.0506, 0.8802, 0.0506, 0.8802, 0.0506, 0.8802, 0.0506, 0.8802, 0.0506, 0.8802, 0.0506, 0.8802, 0.0506, 0.8802, 0.0506, 0.8802, 0.0506, 0.8802, 0.0506, 0.8802, 0.0506, 0.8802, 0.0506, 0.8802, 0.0506, 0.8802, 0.0506, 0.8802, 0.0506, 0.8802, 0.0506, 0.8802, 0.0506, 0.8802, 0.0506, 0.8802, 0.0506, 0.8802, 0.0506, 0.8802, 0.0506, 0.8802, 0.0506, 0.8802, 0.0506, 0.8802, 0.0506, 0.8802, 0.0506, 0.8802, 0.0506, 0.8802, 0.0506, 0.8802, 0.0506, 0.8802, 0.0506, 0.8802, 0.0506, 0.8802, 0.0506, 0.8802, 0.0506, 0.8802, 0.0506, 0.8802, 0.0506, 0.8802, 0.0506, 0.8802, 0.0506, 0.8802, 0.0506, 0.8802, 0.0506, 0.8802, 0.0506, 0.8802, 0.0506, 0.8802, 0.0506, 0.8802, 0.0506, 0.8802, 0.0506, 0.8802, 0.0506, 0.8802, 0.0506, 0.8802, 0.0506, 0.8802, 0.0506, 0.8802, 0.0506, 0.8802, 0.0506, 0.8802, 0.0506, 0.8802, 0.0506, 0.8802, 0.0506, 0.8802, 0.0506, 0.8802, 0.0506, 0.8802, 0.0506, 0.8802, 0.0506, 0.8802, 0.0506, 0.8802, 0.0506, 0.8802, 0.0506, 0.8802, 0.0506, 0.8802, 0.0506, 0.8802, 0.0506, 0.8802, 0.0506, 0.8802, 0.0506, 0.8802, 0.0506, 0.8802, 0.0506, 0.8802, 0.0506, 0.8802, 0.0506, 0.8802, 0.0506, 0.8802, 0.0506, 0.8802, 0.0506, 0.8802, 0.0506, 0.8802, 0.0506, 0.8802, 0.05914, 0.855, 0.05914, 0.855, 0.05914, 0.855, 0.05914, 0.855, 0.05914, 0.855, 0.05914, 0.855, 0.05914, 0.855, 0.05914, 0.855, 0.0506, 0.8802, 0.0506, 0.8802, 0.0506, 0.8802, 0.0506, 0.8802, 0.0506, 0.8802, 0.0506, 0.8802, 0.0506, 0.8802, 0.0506, 0.8802, 0.0506, 0.8802, 0.0506, 0.8802, 0.0506, 0.8802, 0.0506, 0.8802, 0.0506, 0.8802, 0.0506, 0.8802, 0.0506, 0.8802, 0.0506, 0.8802, 0.0506, 0.8802, 0.0506, 0.8802, 0.0506, 0.8802, 0.0506, 0.8802, 0.0506, 0.8802, 0.0506, 0.8802, 0.0506, 0.8802, 0.0506, 0.8802, 0.0506, 0.8802, 0.0506, 0.8802, 0.0506, 0.8802, 0.0506, 0.8802, 0.0506, 0.8802, 0.0506, 0.8802, 0.0506, 0.8802, 0.0506, 0.8802, 0.0506, 0.8802, 0.0506, 0.8802, 0.0506, 0.8802, 0.0506, 0.8802, 0.0506, 0.8802, 0.0506, 0.8802, 0.0506, 0.8802, 0.0506, 0.8802, 0.0506, 0.8802, 0.0506, 0.8802, 0.0506, 0.8802, 0.0506, 0.8802, 0.0506, 0.8802, 0.0506, 0.8802, 0.0506, 0.8802, 0.0506, 0.8802, 0.0506, 0.8802, 0.0506, 0.8802, 0.0506, 0.8802, 0.0506, 0.8802, 0.0506, 0.8802, 0.0506, 0.8802, 0.0506, 0.8802, 0.0506, 0.8802, 0.0506, 0.8802, 0.0506, 0.8802, 0.0506, 0.8802, 0.0506, 0.8802, 0.0506, 0.8802, 0.0506, 0.8802, 0.0506, 0.8802, 0.0506, 0.8802, 0.0506, 0.8802, 0.0506, 0.8802, 0.0506, 0.8802, 0.0506, 0.8802, 0.0506, 0.8802, 0.0506, 0.8802, 0.0506, 0.8802, 0.0506, 0.8802, 0.0506, 0.8802, 0.0506, 0.8802, 0.0506, 0.8802, 0.0506, 0.8802, 0.0506, 0.8802, 0.0506, 0.8802, 0.0506, 0.8802, 0.0506, 0.8802, 0.0506, 0.8802, 0.0506, 0.8802, 0.0506, 0.8802, 0.0506, 0.8802, 0.0506, 0.8802, 0.0506, 0.8802, 0.0506, 0.8802, 0.0506, 0.8802, 0.0506, 0.8802, 0.0506, 0.8802, 0.0506, 0.8802, 0.0506, 0.8802, 0.0506, 0.8802, 0.0506, 0.8802, 0.0506, 0.8802, 0.0506, 0.8802, 0.0506, 0.8802, 0.0506, 0.8802, 0.0506, 0.8802, 0.0506, 0.8802, 0.0506, 0.8802, 0.0506, 0.8802, 0.0506, 0.8802, 0.0506, 0.8802, 0.0506, 0.8802, 0.0506, 0.8802, 0.0506, 0.8802, 0.0506, 0.8802, 0.0506, 0.8802, 0.0506, 0.8802, 0.0506, 0.8802, 0.0506, 0.8802, 0.0506, 0.8802, 0.0506, 0.8802, 0.0506, 0.8802, 0.0506, 0.8802, 0.0506, 0.8802, 0.0506, 0.8802, 0.0506, 0.8802, 0.0506, 0.8802, 0.0506, 0.8802, 0.0506, 0.8802, 0.0506, 0.8802, 0.0506, 0.8802, 0.0506, 0.8802, 0.0506, 0.8802, 0.0506, 0.8802, 0.0506, 0.8802, 0.0506, 0.8802, 0.0506, 0.8802, 0.0506, 0.8802, 0.0506, 0.8802, 0.0506, 0.8802, 0.0506, 0.8802, 0.0506, 0.8802, 0.0506, 0.8802, 0.0506, 0.8802, 0.0506, 0.8802, 0.0506, 0.8802, 0.0506, 0.8802, 0.0506, 0.8802, 0.0506, 0.8802, 0.0506, 0.8802, 0.0506, 0.8802, 0.0506, 0.8802, 0.0506, 0.8802, 0.0506, 0.8802, 0.0506, 0.8802, 0.0506, 0.8802, 0.0506, 0.8802, 0.0506, 0.8802, 0.0506, 0.8802, 0.0506, 0.8802, 0.0506, 0.8802, 0.0506, 0.8802, 0.0506, 0.8802, 0.0506, 0.8802, 0.0506, 0.8802, 0.0506, 0.8802, 0.0506, 0.8802, 0.0506, 0.8802, 0.0506, 0.8802, 0.0506, 0.8802, 0.0506, 0.8802, 0.0506, 0.8802, 0.0506, 0.8802, 0.0506, 0.8802, 0.0506, 0.8802, 0.0506, 0.8802, 0.0506, 0.8802, 0.0506, 0.8802, 0.0506, 0.8802, 0.0506, 0.8802, 0.0506, 0.8802, 0.0506, 0.8802, 0.0506, 0.8802, 0.0506, 0.8802, 0.0506, 0.8802, 0.0506, 0.8802, 0.0506, 0.8802, 0.0506, 0.8802, 0.0506, 0.8802, 0.0506, 0.8802, 0.0506, 0.8802, 0.0506, 0.8802, 0.0506, 0.8802, 0.0506, 0.8802, 0.0506, 0.8802, 0.0506, 0.8802, 0.0506, 0.8802, 0.0506, 0.8802, 0.0506, 0.8802, 0.0506, 0.8802, 0.0506, 0.8802, 0.0506, 0.8802, 0.0506, 0.8802, 0.0506, 0.8802, 0.0506, 0.8802, 0.0506, 0.8802, 0.0506, 0.8802, 0.0506, 0.8802, 0.0506, 0.8802, 0.0506, 0.8802, 0.0506, 0.8802, 0.0506, 0.8802, 0.0506, 0.8802, 0.0506, 0.8802, 0.0506, 0.8802, 0.0506, 0.8802, 0.0506, 0.8802, 0.0506, 0.8802, 0.0506, 0.8802, 0.0506, 0.8802, 0.0506, 0.8802, 0.0506, 0.8802, 0.0506, 0.8802, 0.0506, 0.8802, 0.0506, 0.8802, 0.0506, 0.8802, 0.0506, 0.8802, 0.0506, 0.8802, 0.0506, 0.8802, 0.0506, 0.8802, 0.0506, 0.8802, 0.0506, 0.8802, 0.0506, 0.8802, 0.0506, 0.8802, 0.0506, 0.8802, 0.0506, 0.8802, 0.0506, 0.8802, 0.0506, 0.8802, 0.0506, 0.8802, 0.0506, 0.8802, 0.0506, 0.8802, 0.0506, 0.8802, 0.0506, 0.8802, 0.0506, 0.8802, 0.0506, 0.8802, 0.0506, 0.8802, 0.0506, 0.8802, 0.0506, 0.8802, 0.0506, 0.8802, 0.0506, 0.8802, 0.0506, 0.8802, 0.0506, 0.8802, 0.0506, 0.8802, 0.0506, 0.8802, 0.0506, 0.8802, 0.0506, 0.8802, 0.0506, 0.8802, 0.0506, 0.8802, 0.0506, 0.8802, 0.0506, 0.8802, 0.0506, 0.8802, 0.0506, 0.8802, 0.0506, 0.8802, 0.0506, 0.8802, 0.0506, 0.8802, 0.0506, 0.8802, 0.0506, 0.8802, 0.0506, 0.8802, 0.0506, 0.8802, 0.0506, 0.8802, 0.0506, 0.8802, 0.0506, 0.8802, 0.0506, 0.8802, 0.0506, 0.8802, 0.0506, 0.8802, 0.0506, 0.8802, 0.0506, 0.8802, 0.0506, 0.8802, 0.0506, 0.8802, 0.0506, 0.8802, 0.05914, 0.855, 0.05914, 0.855, 0.05914, 0.855, 0.05914, 0.855, 0.05914, 0.855, 0.05914, 0.855, 0.05914, 0.855, 0.05914, 0.855, 0.0506, 0.8802, 0.0506, 0.8802, 0.0506, 0.8802, 0.0506, 0.8802, 0.0506, 0.8802, 0.0506, 0.8802, 0.0506, 0.8802, 0.0506, 0.8802, 0.0506, 0.8802, 0.0506, 0.8802, 0.0506, 0.8802, 0.0506, 0.8802, 0.0506, 0.8802, 0.0506, 0.8802, 0.0506, 0.8802, 0.0506, 0.8802, 0.0506, 0.8802, 0.0506, 0.8802, 0.0506, 0.8802, 0.0506, 0.8802, 0.0506, 0.8802, 0.0506, 0.8802, 0.0506, 0.8802, 0.0506, 0.8802, 0.0506, 0.8802, 0.0506, 0.8802, 0.0506, 0.8802, 0.0506, 0.8802, 0.0506, 0.8802, 0.0506, 0.8802, 0.0506, 0.8802, 0.0506, 0.8802, 0.0506, 0.8802, 0.0506, 0.8802, 0.0506, 0.8802, 0.0506, 0.8802, 0.0506, 0.8802, 0.0506, 0.8802, 0.0506, 0.8802, 0.0506, 0.8802, 0.0506, 0.8802, 0.0506, 0.8802, 0.0506, 0.8802, 0.0506, 0.8802, 0.0506, 0.8802, 0.0506, 0.8802, 0.0506, 0.8802, 0.0506, 0.8802, 0.0506, 0.8802, 0.0506, 0.8802, 0.0506, 0.8802, 0.0506, 0.8802, 0.0506, 0.8802, 0.0506, 0.8802, 0.0506, 0.8802, 0.0506, 0.8802, 0.0506, 0.8802, 0.0506, 0.8802, 0.0506, 0.8802, 0.0506, 0.8802, 0.0506, 0.8802, 0.0506, 0.8802, 0.0506, 0.8802, 0.0506, 0.8802, 0.0506, 0.8802, 0.0506, 0.8802, 0.0506, 0.8802, 0.0506, 0.8802, 0.0506, 0.8802, 0.0506, 0.8802, 0.05952, 0.8553, 0.05952, 0.8553, 0.05952, 0.8553, 0.05952, 0.8553, 0.05952, 0.8553, 0.05952, 0.8553, 0.05952, 0.8553, 0.05952, 0.8553, 0.0506, 0.8802, 0.0506, 0.8802, 0.0506, 0.8802, 0.0506, 0.8802, 0.0506, 0.8802, 0.0506, 0.8802, 0.0506, 0.8802, 0.0506, 0.8802, 0.0506, 0.8802, 0.0506, 0.8802, 0.0506, 0.8802, 0.0506, 0.8802, 0.0506, 0.8802, 0.0506, 0.8802, 0.0506, 0.8802, 0.0506, 0.8802, 0.0506, 0.8802, 0.0506, 0.8802, 0.0506, 0.8802, 0.0506, 0.8802, 0.0506, 0.8802, 0.0506, 0.8802, 0.0506, 0.8802, 0.0506, 0.8802, 0.0506, 0.8802, 0.0506, 0.8802, 0.0506, 0.8802, 0.0506, 0.8802, 0.0506, 0.8802, 0.0506, 0.8802, 0.0506, 0.8802, 0.0506, 0.8802, 0.0506, 0.8802, 0.0506, 0.8802, 0.0506, 0.8802, 0.0506, 0.8802, 0.0506, 0.8802, 0.0506, 0.8802, 0.0506, 0.8802, 0.0506, 0.8802, 0.0506, 0.8802, 0.0506, 0.8802, 0.0506, 0.8802, 0.0506, 0.8802, 0.0506, 0.8802, 0.0506, 0.8802, 0.0506, 0.8802, 0.0506, 0.8802, 0.0506, 0.8802, 0.0506, 0.8802, 0.0506, 0.8802, 0.0506, 0.8802, 0.0506, 0.8802, 0.0506, 0.8802, 0.0506, 0.8802, 0.0506, 0.8802, 0.0506, 0.8802, 0.0506, 0.8802, 0.0506, 0.8802, 0.0506, 0.8802, 0.0506, 0.8802, 0.0506, 0.8802, 0.0506, 0.8802, 0.0506, 0.8802, 0.0506, 0.8802, 0.0506, 0.8802, 0.0506, 0.8802, 0.0506, 0.8802, 0.0506, 0.8802, 0.0506, 0.8802, 0.0506, 0.8802, 0.0506, 0.8802, 0.0506, 0.8802, 0.0506, 0.8802, 0.0506, 0.8802, 0.0506, 0.8802, 0.0506, 0.8802, 0.0506, 0.8802, 0.0506, 0.8802, 0.0506, 0.8802, 0.0506, 0.8802, 0.0506, 0.8802, 0.0506, 0.8802, 0.0506, 0.8802, 0.0506, 0.8802, 0.0506, 0.8802, 0.0506, 0.8802, 0.0506, 0.8802, 0.0506, 0.8802, 0.0506, 0.8802, 0.0506, 0.8802, 0.0506, 0.8802, 0.0506, 0.8802, 0.0506, 0.8802, 0.0506, 0.8802, 0.0506, 0.8802, 0.0506, 0.8802, 0.0506, 0.8802, 0.0506, 0.8802, 0.0506, 0.8802, 0.0506, 0.8802, 0.0506, 0.8802, 0.0506, 0.8802, 0.0506, 0.8802, 0.0506, 0.8802, 0.0506, 0.8802, 0.0506, 0.8802, 0.0506, 0.8802, 0.0506, 0.8802, 0.0506, 0.8802, 0.0506, 0.8802, 0.0506, 0.8802, 0.0506, 0.8802, 0.0506, 0.8802, 0.0506, 0.8802, 0.0506, 0.8802, 0.0506, 0.8802, 0.0506, 0.8802, 0.0506, 0.8802, 0.0506, 0.8802, 0.0506, 0.8802, 0.0506, 0.8802, 0.0506, 0.8802, 0.0506, 0.8802, 0.0506, 0.8802, 0.0506, 0.8802, 0.0506, 0.8802, 0.0506, 0.8802, 0.0506, 0.8802, 0.0506, 0.8802, 0.0506, 0.8802, 0.0506, 0.8802, 0.0506, 0.8802, 0.0506, 0.8802, 0.0506, 0.8802, 0.0506, 0.8802, 0.0506, 0.8802, 0.0506, 0.8802, 0.0506, 0.8802, 0.0506, 0.8802, 0.0506, 0.8802, 0.0506, 0.8802, 0.0506, 0.8802, 0.0506, 0.8802, 0.0506, 0.8802, 0.05952, 0.8553, 0.05952, 0.8553, 0.05952, 0.8553, 0.05952, 0.8553, 0.05952, 0.8553, 0.05952, 0.8553, 0.05952, 0.8553, 0.05952, 0.8553, 0.05952, 0.8553, 0.05952, 0.8553, 0.05952, 0.8553, 0.05952, 0.8553, 0.05952, 0.8553, 0.05952, 0.8553, 0.05952, 0.8553, 0.05952, 0.8553, 0.05952, 0.8553, 0.05952, 0.8553, 0.05952, 0.8553, 0.0506, 0.8802, 0.0506, 0.8802, 0.0506, 0.8802, 0.0506, 0.8802, 0.0506, 0.8802, 0.0506, 0.8802, 0.0506, 0.8802, 0.0506, 0.8802, 0.0506, 0.8802, 0.0506, 0.8802, 0.0506, 0.8802, 0.0506, 0.8802, 0.0506, 0.8802, 0.0506, 0.8802, 0.0506, 0.8802, 0.0506, 0.8802, 0.0506, 0.8802, 0.0506, 0.8802, 0.0506, 0.8802, 0.0506, 0.8802, 0.0506, 0.8802, 0.0506, 0.8802, 0.0506, 0.8802, 0.0506, 0.8802, 0.0506, 0.8802, 0.0506, 0.8802, 0.0506, 0.8802, 0.0506, 0.8802, 0.0506, 0.8802, 0.0506, 0.8802, 0.0506, 0.8802, 0.0506, 0.8802, 0.0506, 0.8802, 0.0506, 0.8802, 0.0506, 0.8802, 0.0506, 0.8802, 0.0506, 0.8802, 0.0506, 0.8802, 0.0506, 0.8802, 0.0506, 0.8802, 0.0506, 0.8802, 0.0506, 0.8802, 0.0506, 0.8802, 0.0506, 0.8802, 0.0506, 0.8802, 0.0506, 0.8802, 0.0506, 0.8802, 0.0506, 0.8802, 0.0506, 0.8802, 0.0506, 0.8802, 0.0506, 0.8802, 0.0506, 0.8802, 0.05914, 0.855, 0.05914, 0.855, 0.05914, 0.855, 0.05914, 0.855, 0.0506, 0.8802, 0.0506, 0.8802, 0.0506, 0.8802, 0.0506, 0.8802, 0.0506, 0.8802, 0.0506, 0.8802, 0.0506, 0.8802, 0.0506, 0.8802, 0.0506, 0.8802, 0.0506, 0.8802, 0.0506, 0.8802, 0.0506, 0.8802, 0.0506, 0.8802, 0.0506, 0.8802, 0.0506, 0.8802, 0.05914, 0.855, 0.05914, 0.855, 0.05914, 0.855, 0.05914, 0.855, 0.0506, 0.8802, 0.0506, 0.8802, 0.0506, 0.8802, 0.0506, 0.8802, 0.0506, 0.8802, 0.0506, 0.8802, 0.0506, 0.8802, 0.0506, 0.8802, 0.0506, 0.8802, 0.0506, 0.8802, 0.0506, 0.8802, 0.0506, 0.8802, 0.0506, 0.8802, 0.0506, 0.8802, 0.0506, 0.8802, 0.0506, 0.8802, 0.0506, 0.8802, 0.0506, 0.8802, 0.0506, 0.8802, 0.0506, 0.8802, 0.0506, 0.8802, 0.0506, 0.8802, 0.0506, 0.8802, 0.0506, 0.8802, 0.0506, 0.8802, 0.0506, 0.8802, 0.0506, 0.8802, 0.0506, 0.8802, 0.0506, 0.8802, 0.0506, 0.8802, 0.0506, 0.8802, 0.0506, 0.8802, 0.0506, 0.8802, 0.0506, 0.8802, 0.0506, 0.8802, 0.0506, 0.8802, 0.0506, 0.8802, 0.05914, 0.855, 0.05914, 0.855, 0.05914, 0.855, 0.05914, 0.855, 0.0506, 0.8802, 0.0506, 0.8802, 0.0506, 0.8802, 0.0506, 0.8802, 0.0506, 0.8802, 0.0506, 0.8802, 0.0506, 0.8802, 0.0506, 0.8802, 0.0506, 0.8802, 0.0506, 0.8802, 0.0506, 0.8802, 0.0506, 0.8802, 0.0506, 0.8802, 0.0506, 0.8802, 0.0506, 0.8802, 0.0506, 0.8802, 0.0506, 0.8802, 0.0506, 0.8802, 0.0506, 0.8802, 0.0506, 0.8802, 0.0506, 0.8802, 0.0506, 0.8802, 0.0506, 0.8802, 0.0506, 0.8802, 0.0506, 0.8802, 0.0506, 0.8802, 0.0506, 0.8802, 0.0506, 0.8802, 0.0506, 0.8802, 0.0506, 0.8802, 0.0506, 0.8802, 0.0506, 0.8802, 0.0506, 0.8802, 0.0506, 0.8802, 0.05914, 0.855, 0.05914, 0.855, 0.05914, 0.855, 0.05914, 0.855, 0.05914, 0.855, 0.05914, 0.855, 0.05914, 0.855, 0.05914, 0.855, 0.05914, 0.855, 0.05914, 0.855, 0.05914, 0.855, 0.05914, 0.855, 0.5732, 0.3883, 0.5732, 0.3883, 0.5732, 0.3883, 0.5732, 0.3883, 0.5732, 0.3883, 0.5732, 0.3883, 0.5732, 0.3883, 0.5732, 0.3883, 0.5732, 0.3883, 0.5732, 0.3883, 0.5732, 0.3883, 0.5732, 0.3883, 0.5732, 0.3883, 0.5732, 0.3883, 0.5732, 0.3883, 0.5732, 0.3883, 0.5732, 0.3883, 0.05914, 0.855, 0.05914, 0.855, 0.05914, 0.855, 0.05914, 0.855, 0.05914, 0.855, 0.05914, 0.855, 0.05914, 0.855, 0.05914, 0.855, 0.0506, 0.8802, 0.0506, 0.8802, 0.0506, 0.8802, 0.0506, 0.8802, 0.05914, 0.855, 0.05914, 0.855, 0.05914, 0.855, 0.05914, 0.855, 0.05914, 0.855, 0.05914, 0.855, 0.05914, 0.855, 0.05914, 0.855, 0.05914, 0.855, 0.05914, 0.855, 0.05914, 0.855, 0.05914, 0.855, 0.05914, 0.855, 0.05914, 0.855, 0.05914, 0.855, 0.05914, 0.855, 0.05914, 0.855, 0.05914, 0.855, 0.05914, 0.855, 0.05914, 0.855, 0.05914, 0.855, 0.05914, 0.855, 0.05914, 0.855, 0.05914, 0.855, 0.05914, 0.855, 0.05914, 0.855, 0.05914, 0.855, 0.05914, 0.855, 0.05914, 0.855, 0.05914, 0.855, 0.05914, 0.855, 0.05914, 0.855, 0.05914, 0.855, 0.05914, 0.855, 0.05914, 0.855, 0.05914, 0.855, 0.05914, 0.855, 0.05914, 0.855, 0.05914, 0.855, 0.05914, 0.855, 0.05914, 0.855, 0.05914, 0.855, 0.05914, 0.855, 0.05914, 0.855, 0.05952, 0.8319, 0.05952, 0.8319, 0.05952, 0.8319, 0.05952, 0.8319, 0.05952, 0.8319, 0.05952, 0.8319, 0.05952, 0.8319, 0.05952, 0.8319, 0.05952, 0.8319, 0.05952, 0.8319, 0.05952, 0.8319, 0.05952, 0.8319, 0.05952, 0.8319, 0.05952, 0.8319, 0.05952, 0.8319, 0.05952, 0.8319, 0.05952, 0.8319, 0.05952, 0.8319, 0.05952, 0.8319, 0.05952, 0.8319, 0.05952, 0.8319, 0.05952, 0.8319, 0.05952, 0.8319, 0.05952, 0.8319, 0.05952, 0.8319, 0.05952, 0.8319, 0.05952, 0.8319, 0.05952, 0.8319, 0.05952, 0.8319, 0.05952, 0.8319, 0.05952, 0.8319, 0.05952, 0.8319, 0.05952, 0.8319, 0.05952, 0.8319, 0.05952, 0.8319, 0.05952, 0.8319, 0.05952, 0.8319, 0.05952, 0.8319, 0.05952, 0.8319, 0.05952, 0.8319, 0.05952, 0.8319, 0.05952, 0.8319, 0.05952, 0.8319, 0.05952, 0.8319, 0.05952, 0.8319, 0.05952, 0.8319, 0.05952, 0.8319, 0.05952, 0.8319, 0.05952, 0.8319, 0.05952, 0.8319, 0.05952, 0.8319, 0.05952, 0.8319, 0.05952, 0.8319, 0.05952, 0.8319, 0.05952, 0.8319, 0.05952, 0.8319, 0.05952, 0.8319, 0.05952, 0.8319, 0.05952, 0.8319, 0.05952, 0.8319, 0.05952, 0.8319, 0.05952, 0.8319, 0.05952, 0.8319, 0.05952, 0.8319, 0.05952, 0.8319, 0.05952, 0.8319, 0.05952, 0.8319, 0.05952, 0.8319, 0.05952, 0.8319, 0.05952, 0.8319, 0.05952, 0.8319, 0.05952, 0.8319, 0.05952, 0.8319, 0.05952, 0.8319, 0.05952, 0.8319, 0.05952, 0.8319, 0.05952, 0.8319, 0.05952, 0.8319, 0.05952, 0.8319, 0.05952, 0.8319, 0.05952, 0.8319, 0.05952, 0.8319, 0.05952, 0.8319, 0.05952, 0.8319, 0.05952, 0.8319, 0.05952, 0.8319, 0.05952, 0.8319, 0.05952, 0.8319, 0.05952, 0.8319, 0.05952, 0.8319, 0.05952, 0.8319, 0.05952, 0.8319, 0.05952, 0.8319, 0.05952, 0.8319, 0.05952, 0.8319, 0.05952, 0.8319, 0.05952, 0.8319, 0.05952, 0.8319, 0.05952, 0.8319, 0.05952, 0.8319, 0.05952, 0.8319, 0.05952, 0.8319, 0.05952, 0.8319, 0.05952, 0.8319, 0.05952, 0.8319, 0.05952, 0.8319, 0.05952, 0.8319, 0.05952, 0.8319, 0.0506, 0.8802, 0.0506, 0.8802, 0.0506, 0.8802, 0.0506, 0.8802, 0.0506, 0.8802, 0.0506, 0.8802, 0.0506, 0.8802, 0.0506, 0.8802, 0.0506, 0.8802, 0.0506, 0.8802, 0.0506, 0.8802, 0.0506, 0.8802, 0.0506, 0.8802, 0.05952, 0.8319, 0.05952, 0.8319, 0.05952, 0.8319, 0.05952, 0.8319, 0.05952, 0.8319, 0.05952, 0.8319, 0.05952, 0.8319, 0.05952, 0.8319, 0.05952, 0.8319, 0.05952, 0.8319, 0.05952, 0.8319, 0.05952, 0.8319, 0.05952, 0.8319, 0.05952, 0.8319, 0.05952, 0.8319, 0.05952, 0.8319, 0.05952, 0.8319, 0.05952, 0.8319, 0.05952, 0.8319, 0.05952, 0.8319, 0.05952, 0.8319, 0.05952, 0.8319, 0.05952, 0.8319, 0.05952, 0.8319, 0.05952, 0.8319, 0.05952, 0.8319, 0.05952, 0.8319, 0.05952, 0.8319, 0.05952, 0.8319, 0.05952, 0.8319, 0.05952, 0.8319, 0.05952, 0.8319, 0.05952, 0.8319, 0.05952, 0.8319, 0.05952, 0.8319, 0.05952, 0.8319, 0.05952, 0.8319, 0.05952, 0.8319, 0.05952, 0.8319, 0.05952, 0.8319, 0.05952, 0.8319, 0.05952, 0.8319, 0.05952, 0.8319, 0.05952, 0.8319, 0.05952, 0.8319, 0.05952, 0.8319, 0.05952, 0.8319, 0.05952, 0.8319, 0.05952, 0.8319, 0.05952, 0.8319, 0.05952, 0.8319, 0.05952, 0.8319, 0.05952, 0.8319, 0.05952, 0.8319, 0.05952, 0.8319, 0.05952, 0.8319, 0.05952, 0.8319, 0.05952, 0.8319, 0.05952, 0.8319, 0.05952, 0.8319, 0.05952, 0.8319, 0.05952, 0.8319, 0.05952, 0.8319, 0.05952, 0.8319, 0.05952, 0.8319, 0.05952, 0.8319, 0.05952, 0.8319, 0.05952, 0.8319, 0.05952, 0.8319, 0.05952, 0.8319, 0.05952, 0.8319, 0.05952, 0.8319, 0.05952, 0.8319, 0.05952, 0.8319, 0.05952, 0.8319, 0.05952, 0.8319, 0.05952, 0.8319, 0.05952, 0.8319, 0.05952, 0.8319, 0.05952, 0.8319, 0.05952, 0.8319, 0.05952, 0.8319, 0.05952, 0.8319, 0.05952, 0.8319, 0.05952, 0.8319, 0.05952, 0.8319, 0.05952, 0.8319, 0.05952, 0.8319, 0.05952, 0.8319, 0.05952, 0.8319, 0.05952, 0.8319, 0.0506, 0.8802, 0.0506, 0.8802, 0.0506, 0.8802, 0.0506, 0.8802, 0.0506, 0.8802, 0.0506, 0.8802, 0.0506, 0.8802, 0.0506, 0.8802, 0.0506, 0.8802, 0.0506, 0.8802, 0.0506, 0.8802, 0.0506, 0.8802, 0.0506, 0.8802, 0.0506, 0.8802, 0.0506, 0.8802, 0.0506, 0.8802, 0.0506, 0.8802, 0.0506, 0.8802, 0.0506, 0.8802, 0.0506, 0.8802, 0.0506, 0.8802, 0.0506, 0.8802, 0.0506, 0.8802, 0.0506, 0.8802, 0.0506, 0.8802, 0.0506, 0.8802, 0.0506, 0.8802, 0.0506, 0.8802, 0.05952, 0.8319, 0.05952, 0.8319, 0.05952, 0.8319, 0.05952, 0.8319, 0.05952, 0.8319, 0.05952, 0.8319, 0.05952, 0.8319, 0.05952, 0.8319, 0.05952, 0.8319, 0.05952, 0.8319, 0.05952, 0.8319, 0.05952, 0.8319, 0.05952, 0.8319, 0.05952, 0.8319, 0.05952, 0.8319, 0.05952, 0.8319, 0.05952, 0.8319, 0.05952, 0.8319, 0.05952, 0.8319, 0.05952, 0.8319, 0.05952, 0.8319, 0.05952, 0.8319, 0.05952, 0.8319, 0.05952, 0.8319, 0.05952, 0.8319, 0.05952, 0.8319, 0.05952, 0.8319, 0.05952, 0.8319, 0.05952, 0.8319, 0.05952, 0.8319, 0.05952, 0.8319, 0.05952, 0.8319, 0.05952, 0.8319, 0.05952, 0.8319, 0.05952, 0.8319, 0.05952, 0.8319, 0.05952, 0.8319, 0.05952, 0.8319, 0.05952, 0.8319, 0.05952, 0.8319, 0.05952, 0.8319, 0.05952, 0.8319, 0.05952, 0.8319, 0.05952, 0.8319, 0.05952, 0.8319, 0.5732, 0.3883, 0.5732, 0.3883, 0.5732, 0.3883, 0.5732, 0.3883, 0.5732, 0.3883, 0.5732, 0.3883, 0.5732, 0.3883, 0.5732, 0.3883, 0.5732, 0.3883, 0.5732, 0.3883, 0.5732, 0.3883, 0.5732, 0.3883, 0.5732, 0.3883, 0.5732, 0.3883, 0.5732, 0.3883, 0.5732, 0.3883, 0.5732, 0.3883, 0.5732, 0.3883, 0.05914, 0.855, 0.05914, 0.855, 0.05914, 0.855, 0.05914, 0.855, 0.05914, 0.855, 0.05914, 0.855, 0.05914, 0.855, 0.05914, 0.855, 0.05914, 0.855, 0.05914, 0.855, 0.05914, 0.855, 0.05914, 0.855, 0.05914, 0.855, 0.05914, 0.855, 0.05914, 0.855, 0.05914, 0.855, 0.5732, 0.3883, 0.5732, 0.3883, 0.5732, 0.3883, 0.5732, 0.3883, 0.5732, 0.3883, 0.5732, 0.3883, 0.5732, 0.3883, 0.5732, 0.3883, 0.5732, 0.3883, 0.5732, 0.3883, 0.5732, 0.3883, 0.5732, 0.3883, 0.5732, 0.3883, 0.5732, 0.3883, 0.5732, 0.3883, 0.5732, 0.3883, 0.05914, 0.855, 0.05914, 0.855, 0.05914, 0.855, 0.05914, 0.855, 0.05914, 0.855, 0.05914, 0.855, 0.05914, 0.855, 0.05914, 0.855])
me_cube.materials.append(mat_material)
me_cube.use_remesh_preserve_volume = False
me_cube.use_remesh_preserve_attributes = False
me_cube.use_mirror_vertex_groups = False
me_cube.update()
me_cylinder_002 = bpy.data.meshes.new('Cylinder.002')
me_cylinder_002.from_pydata([(0.1035, 0.2507, 0.1039), (-0.1035, 0.2507, 0.1039), (0.1035, 0.1919, 0.1919), (-0.1035, 0.1919, 0.1919), (0.1035, 0.1039, 0.2507), (-0.1035, 0.1039, 0.2507), (0.1035, -8.841e-09, 0.2714), (-0.1035, -7.957e-09, 0.2714), (0.1035, -0.1039, 0.2507), (-0.1035, -0.1039, 0.2507), (0.1035, -0.1919, 0.1919), (-0.1035, -0.1919, 0.1919), (0.1035, -0.2507, 0.1039), (-0.1035, -0.2507, 0.1039), (0.1035, -0.2714, 3.397e-08), (-0.1035, -0.2714, 1.451e-08), (0.1035, -0.2507, -0.1039), (-0.1035, -0.2507, -0.1039), (0.1035, -0.1919, -0.1919), (-0.1035, -0.1919, -0.1919), (0.1035, -0.1039, -0.2507), (-0.1035, -0.1039, -0.2507), (0.1035, -2.387e-08, -0.2714), (-0.1035, -2.299e-08, -0.2714), (0.1035, 0.1039, -0.2507), (-0.1035, 0.1039, -0.2507), (0.1035, 0.1919, -0.1919), (-0.1035, 0.1919, -0.1919), (0.1035, 0.2507, -0.1039), (0.1035, 0.2714, 2.247e-08), (-0.1035, 0.2714, 3.906e-09), (-0.1035, 0.2507, -0.1039), (-0.06591, 0.3434, -4.976e-09), (-0.1058, 0.3266, -5.122e-09), (0.06591, 0.3434, 4.976e-09), (0.1058, 0.3266, 1.118e-08), (-0.06591, 0.3173, -0.1314), (-0.1058, 0.3017, -0.125), (0.06591, 0.3173, -0.1314), (0.1058, 0.3017, -0.125), (-0.06591, 0.2428, -0.2428), (-0.1058, 0.2309, -0.2309), (0.06591, 0.2428, -0.2428), (0.1058, 0.2309, -0.2309), (-0.06591, 0.1314, -0.3173), (-0.1058, 0.125, -0.3017), (0.06591, 0.1314, -0.3173), (0.1058, 0.125, -0.3017), (-0.06591, -1.501e-08, -0.3434), (-0.1058, -1.746e-08, -0.3266), (0.06591, -1.501e-08, -0.3434), (0.1058, -1.793e-08, -0.3266), (-0.06591, -0.1314, -0.3173), (-0.1058, -0.125, -0.3017), (0.06591, -0.1314, -0.3173), (0.1058, -0.125, -0.3017), (-0.06591, -0.2428, -0.2428), (-0.1058, -0.2309, -0.2309), (0.06591, -0.2428, -0.2428), (0.1058, -0.2309, -0.2309), (-0.06591, -0.3173, -0.1314), (-0.1058, -0.3017, -0.125), (0.06591, -0.3173, -0.1314), (0.1058, -0.3017, -0.125), (-0.06591, -0.3434, 2.505e-08), (-0.1058, -0.3266, 1.944e-08), (0.06591, -0.3434, 3.5e-08), (0.1058, -0.3266, 3.597e-08), (-0.06591, -0.3173, 0.1314), (-0.1058, -0.3017, 0.125), (0.06591, -0.3173, 0.1314), (0.1058, -0.3017, 0.125), (-0.06591, -0.2428, 0.2428), (-0.1058, -0.2309, 0.2309), (0.06591, -0.2428, 0.2428), (0.1058, -0.2309, 0.2309), (-0.06591, -0.1314, 0.3173), (-0.1058, -0.125, 0.3017), (0.06591, -0.1314, 0.3173), (0.1058, -0.125, 0.3017), (-0.06591, 4.095e-09, 0.3434), (-0.1058, 4.657e-10, 0.3266), (0.06591, 4.095e-09, 0.3434), (0.1058, 2.328e-10, 0.3266), (-0.06591, 0.1314, 0.3173), (-0.1058, 0.125, 0.3017), (0.06591, 0.1314, 0.3173), (0.1058, 0.125, 0.3017), (-0.06591, 0.2428, 0.2428), (-0.1058, 0.2309, 0.2309), (0.06591, 0.2428, 0.2428), (0.1058, 0.2309, 0.2309), (-0.06591, 0.3173, 0.1314), (-0.1058, 0.3017, 0.125), (0.06591, 0.3173, 0.1314), (0.1058, 0.3017, 0.125), (0.1185, 0.2953, 1.833e-08), (0.1156, 0.2784, 2.151e-08), (0.1156, 0.2572, -0.1065), (0.1185, 0.2728, -0.113), (0.1156, 0.1968, -0.1968), (0.1185, 0.2088, -0.2088), (0.1156, 0.1065, -0.2572), (0.1185, 0.113, -0.2728), (0.1156, -2.449e-08, -0.2784), (0.1185, -2.347e-08, -0.2953), (0.1156, -0.1065, -0.2572), (0.1185, -0.113, -0.2728), (0.1156, -0.1968, -0.1968), (0.1185, -0.2088, -0.2088), (0.1156, -0.2572, -0.1065), (0.1185, -0.2728, -0.113), (0.1156, -0.2784, 3.33e-08), (0.1185, -0.2953, 3.338e-08), (0.1156, -0.2572, 0.1065), (0.1185, -0.2728, 0.113), (0.1156, -0.1968, 0.1968), (0.1185, -0.2088, 0.2088), (0.1156, -0.1065, 0.2572), (0.1185, -0.113, 0.2728), (0.1156, -9.069e-09, 0.2784), (0.1185, -7.103e-09, 0.2953), (0.1156, 0.1065, 0.2572), (0.1185, 0.113, 0.2728), (0.1156, 0.1968, 0.1968), (0.1185, 0.2088, 0.2088), (0.1156, 0.2572, 0.1065), (0.1185, 0.2728, 0.113), (-0.1156, 0.2784, 2.468e-09), (-0.1185, 0.2953, -4.703e-10), (-0.1185, 0.2728, -0.113), (-0.1156, 0.2572, -0.1065), (-0.1185, 0.2088, -0.2088), (-0.1156, 0.1968, -0.1968), (-0.1185, 0.113, -0.2728), (-0.1156, 0.1065, -0.2572), (-0.1185, -2.265e-08, -0.2953), (-0.1156, -2.358e-08, -0.2784), (-0.1185, -0.113, -0.2728), (-0.1156, -0.1065, -0.2572), (-0.1185, -0.2088, -0.2088), (-0.1156, -0.1968, -0.1968), (-0.1185, -0.2728, -0.113), (-0.1156, -0.2572, -0.1065), (-0.1185, -0.2953, 1.381e-08), (-0.1156, -0.2784, 1.335e-08), (-0.1185, -0.2728, 0.113), (-0.1156, -0.2572, 0.1065), (-0.1185, -0.2088, 0.2088), (-0.1156, -0.1968, 0.1968), (-0.1185, -0.113, 0.2728), (-0.1156, -0.1065, 0.2572), (-0.1185, -6.333e-09, 0.2953), (-0.1156, -8.162e-09, 0.2784), (-0.1185, 0.113, 0.2728), (-0.1156, 0.1065, 0.2572), (-0.1185, 0.2088, 0.2088), (-0.1156, 0.1968, 0.1968), (-0.1185, 0.2728, 0.113), (-0.1156, 0.2572, 0.1065), (0.09595, 0.2324, 0.09627), (0.09595, 0.2516, 2.301e-08), (-0.09595, 0.2516, 5.797e-09), (-0.09595, 0.2324, 0.09627), (0.09595, 0.1779, 0.1779), (-0.09595, 0.1779, 0.1779), (0.09595, 0.09627, 0.2324), (-0.09595, 0.09627, 0.2324), (0.09595, -1.69e-08, 0.2516), (-0.09595, -1.608e-08, 0.2516), (0.09595, -0.09627, 0.2324), (-0.09595, -0.09627, 0.2324), (0.09595, -0.1779, 0.1779), (-0.09595, -0.1779, 0.1779), (0.09539, -0.2287, 0.09773), (-0.09595, -0.2324, 0.09627), (0.09595, -0.2516, 3.366e-08), (-0.09595, -0.2516, 1.563e-08), (0.09595, -0.2324, -0.09627), (-0.09595, -0.2324, -0.09627), (0.09595, -0.1779, -0.1779), (-0.09595, -0.1779, -0.1779), (0.09595, -0.09627, -0.2324), (-0.09595, -0.09627, -0.2324), (0.09595, -3.083e-08, -0.2516), (-0.09595, -3.001e-08, -0.2516), (0.09595, 0.09627, -0.2324), (-0.09595, 0.09627, -0.2324), (0.09595, 0.1779, -0.1779), (-0.09595, 0.1779, -0.1779), (0.09595, 0.2324, -0.09627), (-0.09595, 0.2324, -0.09627), (0.07152, 0.08908, 0.0369), (0.07152, 0.09642, 3.837e-08), (-0.07152, 0.09642, 3.177e-08), (-0.07152, 0.08908, 0.0369), (0.07152, 0.06818, 0.06818), (-0.07152, 0.06818, 0.06818), (0.07152, 0.0369, 0.08908), (-0.07152, 0.0369, 0.08908), (0.07152, 2.307e-08, 0.09642), (-0.07152, 2.339e-08, 0.09642), (0.07152, -0.0369, 0.08908), (-0.07152, -0.0369, 0.08908), (0.07152, -0.06818, 0.06818), (-0.07152, -0.06818, 0.06818), (0.07152, -0.08908, 0.0369), (-0.07152, -0.08908, 0.0369), (0.07152, -0.09642, 4.245e-08), (-0.07152, -0.09642, 3.554e-08), (0.07152, -0.08908, -0.0369), (-0.07152, -0.08908, -0.0369), (0.07152, -0.06818, -0.06818), (-0.07152, -0.06818, -0.06818), (0.07152, -0.0369, -0.08908), (-0.07152, -0.0369, -0.08908), (0.07152, 1.773e-08, -0.09642), (-0.07152, 1.805e-08, -0.09642), (0.07152, 0.0369, -0.08908), (-0.07152, 0.0369, -0.08908), (0.07152, 0.06818, -0.06818), (-0.07152, 0.06818, -0.06818), (0.07152, 0.08908, -0.0369), (-0.07152, 0.08908, -0.0369), (0.07827, 0.06752, 0.02797), (0.07827, 0.07308, 5.072e-08), (-0.07827, 0.07308, 4.572e-08), (-0.07827, 0.06752, 0.02797), (0.07827, 0.05168, 0.05168), (-0.07827, 0.05168, 0.05168), (0.07827, 0.02797, 0.06752), (-0.07827, 0.02797, 0.06752), (0.07827, 1.749e-08, 0.07308), (-0.07827, 1.773e-08, 0.07308), (0.07827, -0.02797, 0.06752), (-0.07827, -0.02797, 0.06752), (0.07827, -0.05168, 0.05168), (-0.07827, -0.05168, 0.05168), (0.07827, -0.06752, 0.02797), (-0.07827, -0.06752, 0.02797), (0.07827, -0.07308, 5.382e-08), (-0.07827, -0.07308, 4.858e-08), (0.07827, -0.06752, -0.02797), (-0.07827, -0.06752, -0.02797), (0.07827, -0.05168, -0.05168), (-0.07827, -0.05168, -0.05168), (0.07827, -0.02797, -0.06752), (-0.07827, -0.02797, -0.06752), (0.07827, 1.344e-08, -0.07308), (-0.07827, 1.368e-08, -0.07308), (0.07827, 0.02797, -0.06752), (-0.07827, 0.02797, -0.06752), (0.07827, 0.05168, -0.05168), (-0.07827, 0.05168, -0.05168), (0.07827, 0.06752, -0.02797), (-0.07827, 0.06752, -0.02797)], [], [(92, 94, 34, 32), (40, 42, 46, 44), (44, 46, 50, 48), (48, 50, 54, 52), (52, 54, 58, 56), (56, 58, 62, 60), (60, 62, 66, 64), (64, 66, 70, 68), (68, 70, 74, 72), (72, 74, 78, 76), (76, 78, 82, 80), (80, 82, 86, 84), (84, 86, 90, 88), (88, 90, 94, 92), (36, 38, 42, 40), (18, 20, 182, 180), (79, 75, 117, 119), (32, 34, 38, 36), (32, 36, 37, 33), (128, 131, 31, 30), (38, 34, 35, 39), (97, 126, 0, 29), (36, 40, 41, 37), (41, 45, 134, 132), (42, 38, 39, 43), (100, 98, 28, 26), (40, 44, 45, 41), (133, 135, 25, 27), (46, 42, 43, 47), (104, 102, 24, 22), (44, 48, 49, 45), (135, 137, 23, 25), (50, 46, 47, 51), (55, 51, 105, 107), (48, 52, 53, 49), (139, 141, 19, 21), (54, 50, 51, 55), (106, 104, 22, 20), (52, 56, 57, 53), (57, 61, 142, 140), (58, 54, 55, 59), (108, 106, 20, 18), (56, 60, 61, 57), (141, 143, 17, 19), (62, 58, 59, 63), (112, 110, 16, 14), (60, 64, 65, 61), (143, 145, 15, 17), (66, 62, 63, 67), (71, 67, 113, 115), (64, 68, 69, 65), (147, 149, 11, 13), (70, 66, 67, 71), (114, 112, 14, 12), (68, 72, 73, 69), (73, 77, 150, 148), (74, 70, 71, 75), (116, 114, 12, 10), (72, 76, 77, 73), (149, 151, 9, 11), (78, 74, 75, 79), (120, 118, 8, 6), (76, 80, 81, 77), (151, 153, 7, 9), (82, 78, 79, 83), (87, 83, 121, 123), (80, 84, 85, 81), (155, 157, 3, 5), (86, 82, 83, 87), (122, 120, 6, 4), (84, 88, 89, 85), (89, 93, 158, 156), (90, 86, 87, 91), (124, 122, 4, 2), (88, 92, 93, 89), (157, 159, 1, 3), (94, 90, 91, 95), (92, 32, 33, 93), (131, 133, 27, 31), (34, 94, 95, 35), (39, 35, 96, 99), (95, 91, 125, 127), (4, 6, 168, 166), (63, 59, 109, 111), (93, 33, 129, 158), (47, 43, 101, 103), (81, 85, 154, 152), (65, 69, 146, 144), (49, 53, 138, 136), (33, 37, 130, 129), (126, 124, 2, 0), (118, 116, 10, 8), (110, 108, 18, 16), (102, 100, 26, 24), (153, 155, 5, 7), (145, 147, 13, 15), (137, 139, 21, 23), (98, 97, 29, 28), (91, 87, 123, 125), (75, 71, 115, 117), (59, 55, 107, 109), (43, 39, 99, 101), (77, 81, 152, 150), (61, 65, 144, 142), (45, 49, 136, 134), (83, 79, 119, 121), (67, 63, 111, 113), (51, 47, 103, 105), (85, 89, 156, 154), (69, 73, 148, 146), (53, 57, 140, 138), (37, 41, 132, 130), (97, 98, 99, 96), (98, 100, 101, 99), (100, 102, 103, 101), (102, 104, 105, 103), (104, 106, 107, 105), (106, 108, 109, 107), (108, 110, 111, 109), (110, 112, 113, 111), (112, 114, 115, 113), (114, 116, 117, 115), (116, 118, 119, 117), (118, 120, 121, 119), (120, 122, 123, 121), (122, 124, 125, 123), (124, 126, 127, 125), (126, 97, 96, 127), (35, 95, 127, 96), (131, 128, 129, 130), (133, 131, 130, 132), (135, 133, 132, 134), (137, 135, 134, 136), (139, 137, 136, 138), (141, 139, 138, 140), (143, 141, 140, 142), (145, 143, 142, 144), (147, 145, 144, 146), (149, 147, 146, 148), (151, 149, 148, 150), (153, 151, 150, 152), (155, 153, 152, 154), (157, 155, 154, 156), (159, 157, 156, 158), (128, 159, 158, 129), (159, 128, 30, 1), (184, 186, 218, 216), (7, 5, 167, 169), (21, 19, 181, 183), (6, 8, 170, 168), (20, 22, 184, 182), (9, 7, 169, 171), (23, 21, 183, 185), (8, 10, 172, 170), (22, 24, 186, 184), (11, 9, 171, 173), (25, 23, 185, 187), (10, 12, 174, 172), (24, 26, 188, 186), (13, 11, 173, 175), (29, 0, 160, 161), (27, 25, 187, 189), (12, 14, 176, 174), (1, 30, 162, 163), (26, 28, 190, 188), (15, 13, 175, 177), (0, 2, 164, 160), (31, 27, 189, 191), (14, 16, 178, 176), (3, 1, 163, 165), (28, 29, 161, 190), (17, 15, 177, 179), (2, 4, 166, 164), (30, 31, 191, 162), (16, 18, 180, 178), (5, 3, 165, 167), (19, 17, 179, 181), (207, 205, 237, 239), (218, 220, 252, 250), (187, 185, 217, 219), (172, 174, 206, 204), (175, 173, 205, 207), (161, 160, 192, 193), (163, 162, 194, 195), (188, 190, 222, 220), (191, 189, 221, 223), (176, 178, 210, 208), (179, 177, 209, 211), (164, 166, 198, 196), (167, 165, 197, 199), (180, 182, 214, 212), (183, 181, 213, 215), (168, 170, 202, 200), (171, 169, 201, 203), (176, 208, 209, 177), (208, 206, 207, 209), (176, 177, 175, 174), (174, 175, 207, 206), (171, 203, 202, 170), (203, 205, 204, 202), (205, 173, 172, 204), (173, 171, 170, 172), (167, 199, 198, 166), (199, 201, 200, 198), (201, 169, 168, 200), (169, 167, 166, 168), (163, 195, 192, 160), (196, 192, 195, 197), (197, 165, 164, 196), (165, 163, 160, 164), (191, 223, 222, 190), (223, 194, 193, 222), (194, 162, 161, 193), (162, 191, 190, 161), (187, 219, 218, 186), (219, 221, 220, 218), (221, 189, 188, 220), (189, 187, 186, 188), (183, 215, 214, 182), (215, 217, 216, 214), (217, 185, 184, 216), (185, 183, 182, 184), (179, 211, 210, 178), (211, 213, 212, 210), (213, 181, 180, 212), (181, 179, 178, 180), (254, 225, 224, 228, 230, 232, 234, 236, 238, 240, 242, 244, 246, 248, 250, 252), (226, 255, 253, 251, 249, 247, 245, 243, 241, 239, 237, 235, 233, 231, 229, 227), (193, 192, 224, 225), (221, 219, 251, 253), (206, 208, 240, 238), (195, 194, 226, 227), (220, 222, 254, 252), (209, 207, 239, 241), (192, 196, 228, 224), (223, 221, 253, 255), (208, 210, 242, 240), (197, 195, 227, 229), (222, 193, 225, 254), (211, 209, 241, 243), (196, 198, 230, 228), (194, 223, 255, 226), (210, 212, 244, 242), (199, 197, 229, 231), (213, 211, 243, 245), (198, 200, 232, 230), (212, 214, 246, 244), (201, 199, 231, 233), (215, 213, 245, 247), (200, 202, 234, 232), (214, 216, 248, 246), (203, 201, 233, 235), (217, 215, 247, 249), (202, 204, 236, 234), (216, 218, 250, 248), (205, 203, 235, 237), (219, 217, 249, 251), (204, 206, 238, 236)])
_uv = me_cylinder_002.uv_layers.new(name='UVMap')
_uv.uv.foreach_set('vector', [0.1996, 0.05644, 0.1996, 0.05644, 0.1996, 0.05644, 0.1996, 0.05644, 0.1996, 0.05644, 0.1996, 0.05644, 0.1996, 0.05644, 0.1996, 0.05644, 0.1996, 0.05644, 0.1996, 0.05644, 0.1996, 0.05644, 0.1996, 0.05644, 0.1996, 0.05644, 0.1996, 0.05644, 0.1996, 0.05644, 0.1996, 0.05644, 0.1996, 0.05644, 0.1996, 0.05644, 0.1996, 0.05644, 0.1996, 0.05644, 0.1996, 0.05644, 0.1996, 0.05644, 0.1996, 0.05644, 0.1996, 0.05644, 0.1996, 0.05644, 0.1996, 0.05644, 0.1996, 0.05644, 0.1996, 0.05644, 0.1996, 0.05644, 0.1996, 0.05644, 0.1996, 0.05644, 0.1996, 0.05644, 0.1996, 0.05644, 0.1996, 0.05644, 0.1996, 0.05644, 0.1996, 0.05644, 0.1996, 0.05644, 0.1996, 0.05644, 0.1996, 0.05644, 0.1996, 0.05644, 0.1996, 0.05644, 0.1996, 0.05644, 0.1996, 0.05644, 0.1996, 0.05644, 0.1996, 0.05644, 0.1996, 0.05644, 0.1996, 0.05644, 0.1996, 0.05644, 0.1996, 0.05644, 0.1996, 0.05644, 0.1996, 0.05644, 0.1996, 0.05644, 0.1996, 0.05644, 0.1996, 0.05644, 0.1996, 0.05644, 0.1996, 0.05644, 0.1996, 0.05644, 0.1996, 0.05644, 0.1996, 0.05644, 0.1996, 0.05644, 0.1996, 0.05644, 0.1996, 0.05644, 0.1996, 0.05644, 0.1996, 0.05644, 0.1996, 0.05644, 0.1996, 0.05644, 0.1996, 0.05644, 0.1996, 0.05644, 0.1996, 0.05644, 0.1996, 0.05644, 0.1996, 0.05644, 0.1996, 0.05644, 0.1996, 0.05644, 0.1996, 0.05644, 0.1996, 0.05644, 0.1996, 0.05644, 0.1996, 0.05644, 0.1996, 0.05644, 0.1996, 0.05644, 0.1996, 0.05644, 0.1996, 0.05644, 0.1996, 0.05644, 0.1996, 0.05644, 0.1996, 0.05644, 0.1996, 0.05644, 0.1996, 0.05644, 0.1996, 0.05644, 0.1996, 0.05644, 0.1996, 0.05644, 0.1996, 0.05644, 0.1996, 0.05644, 0.1996, 0.05644, 0.1996, 0.05644, 0.1996, 0.05644, 0.1996, 0.05644, 0.1996, 0.05644, 0.1996, 0.05644, 0.1996, 0.05644, 0.1996, 0.05644, 0.1996, 0.05644, 0.1996, 0.05644, 0.1996, 0.05644, 0.1996, 0.05644, 0.1996, 0.05644, 0.1996, 0.05644, 0.1996, 0.05644, 0.1996, 0.05644, 0.1996, 0.05644, 0.1996, 0.05644, 0.1996, 0.05644, 0.1996, 0.05644, 0.1996, 0.05644, 0.1996, 0.05644, 0.1996, 0.05644, 0.1996, 0.05644, 0.1996, 0.05644, 0.1996, 0.05644, 0.1996, 0.05644, 0.1996, 0.05644, 0.1996, 0.05644, 0.1996, 0.05644, 0.1996, 0.05644, 0.1996, 0.05644, 0.1996, 0.05644, 0.1996, 0.05644, 0.1996, 0.05644, 0.1996, 0.05644, 0.1996, 0.05644, 0.1996, 0.05644, 0.1996, 0.05644, 0.1996, 0.05644, 0.1996, 0.05644, 0.1996, 0.05644, 0.1996, 0.05644, 0.1996, 0.05644, 0.1996, 0.05644, 0.1996, 0.05644, 0.1996, 0.05644, 0.1996, 0.05644, 0.1996, 0.05644, 0.1996, 0.05644, 0.1996, 0.05644, 0.1996, 0.05644, 0.1996, 0.05644, 0.1996, 0.05644, 0.1996, 0.05644, 0.1996, 0.05644, 0.1996, 0.05644, 0.1996, 0.05644, 0.1996, 0.05644, 0.1996, 0.05644, 0.1996, 0.05644, 0.1996, 0.05644, 0.1996, 0.05644, 0.1996, 0.05644, 0.1996, 0.05644, 0.1996, 0.05644, 0.1996, 0.05644, 0.1996, 0.05644, 0.1996, 0.05644, 0.1996, 0.05644, 0.1996, 0.05644, 0.1996, 0.05644, 0.1996, 0.05644, 0.1996, 0.05644, 0.1996, 0.05644, 0.1996, 0.05644, 0.1996, 0.05644, 0.1996, 0.05644, 0.1996, 0.05644, 0.1996, 0.05644, 0.1996, 0.05644, 0.1996, 0.05644, 0.1996, 0.05644, 0.1996, 0.05644, 0.1996, 0.05644, 0.1996, 0.05644, 0.1996, 0.05644, 0.1996, 0.05644, 0.1996, 0.05644, 0.1996, 0.05644, 0.1996, 0.05644, 0.1996, 0.05644, 0.1996, 0.05644, 0.1996, 0.05644, 0.1996, 0.05644, 0.1996, 0.05644, 0.1996, 0.05644, 0.1996, 0.05644, 0.1996, 0.05644, 0.1996, 0.05644, 0.1996, 0.05644, 0.1996, 0.05644, 0.1996, 0.05644, 0.1996, 0.05644, 0.1996, 0.05644, 0.1996, 0.05644, 0.1996, 0.05644, 0.1996, 0.05644, 0.1996, 0.05644, 0.1996, 0.05644, 0.1996, 0.05644, 0.1996, 0.05644, 0.1996, 0.05644, 0.1996, 0.05644, 0.1996, 0.05644, 0.1996, 0.05644, 0.1996, 0.05644, 0.1996, 0.05644, 0.1996, 0.05644, 0.1996, 0.05644, 0.1996, 0.05644, 0.1996, 0.05644, 0.1996, 0.05644, 0.1996, 0.05644, 0.1996, 0.05644, 0.1996, 0.05644, 0.1996, 0.05644, 0.1996, 0.05644, 0.1996, 0.05644, 0.1996, 0.05644, 0.1996, 0.05644, 0.1996, 0.05644, 0.1996, 0.05644, 0.1996, 0.05644, 0.1996, 0.05644, 0.1996, 0.05644, 0.1996, 0.05644, 0.1996, 0.05644, 0.1996, 0.05644, 0.1996, 0.05644, 0.1996, 0.05644, 0.1996, 0.05644, 0.1996, 0.05644, 0.1996, 0.05644, 0.1996, 0.05644, 0.1996, 0.05644, 0.1996, 0.05644, 0.1996, 0.05644, 0.1996, 0.05644, 0.1996, 0.05644, 0.1996, 0.05644, 0.1996, 0.05644, 0.1996, 0.05644, 0.1996, 0.05644, 0.1996, 0.05644, 0.1996, 0.05644, 0.1996, 0.05644, 0.1996, 0.05644, 0.1996, 0.05644, 0.1996, 0.05644, 0.1996, 0.05644, 0.1996, 0.05644, 0.1996, 0.05644, 0.1996, 0.05644, 0.1996, 0.05644, 0.1996, 0.05644, 0.1996, 0.05644, 0.1996, 0.05644, 0.1996, 0.05644, 0.1996, 0.05644, 0.1996, 0.05644, 0.1996, 0.05644, 0.1996, 0.05644, 0.1996, 0.05644, 0.1996, 0.05644, 0.1996, 0.05644, 0.1996, 0.05644, 0.1996, 0.05644, 0.1996, 0.05644, 0.1996, 0.05644, 0.1996, 0.05644, 0.1996, 0.05644, 0.1996, 0.05644, 0.1996, 0.05644, 0.1996, 0.05644, 0.1996, 0.05644, 0.1996, 0.05644, 0.1996, 0.05644, 0.1996, 0.05644, 0.1996, 0.05644, 0.1996, 0.05644, 0.1996, 0.05644, 0.1996, 0.05644, 0.1996, 0.05644, 0.1996, 0.05644, 0.1996, 0.05644, 0.1996, 0.05644, 0.1996, 0.05644, 0.1996, 0.05644, 0.1996, 0.05644, 0.1996, 0.05644, 0.1996, 0.05644, 0.1996, 0.05644, 0.1996, 0.05644, 0.1996, 0.05644, 0.1996, 0.05644, 0.1996, 0.05644, 0.1996, 0.05644, 0.1996, 0.05644, 0.1996, 0.05644, 0.1996, 0.05644, 0.1996, 0.05644, 0.1996, 0.05644, 0.1996, 0.05644, 0.1996, 0.05644, 0.1996, 0.05644, 0.1996, 0.05644, 0.1996, 0.05644, 0.1996, 0.05644, 0.1996, 0.05644, 0.1996, 0.05644, 0.1996, 0.05644, 0.1996, 0.05644, 0.1996, 0.05644, 0.1996, 0.05644, 0.1996, 0.05644, 0.1996, 0.05644, 0.1996, 0.05644, 0.1996, 0.05644, 0.1996, 0.05644, 0.1996, 0.05644, 0.1996, 0.05644, 0.1996, 0.05644, 0.1996, 0.05644, 0.1996, 0.05644, 0.1996, 0.05644, 0.1996, 0.05644, 0.1996, 0.05644, 0.1996, 0.05644, 0.1996, 0.05644, 0.1996, 0.05644, 0.1996, 0.05644, 0.1996, 0.05644, 0.1996, 0.05644, 0.1996, 0.05644, 0.1996, 0.05644, 0.1996, 0.05644, 0.1996, 0.05644, 0.1996, 0.05644, 0.1996, 0.05644, 0.1996, 0.05644, 0.1996, 0.05644, 0.1996, 0.05644, 0.1996, 0.05644, 0.1996, 0.05644, 0.1996, 0.05644, 0.1996, 0.05644, 0.1996, 0.05644, 0.1996, 0.05644, 0.1996, 0.05644, 0.1996, 0.05644, 0.1996, 0.05644, 0.1996, 0.05644, 0.1996, 0.05644, 0.1996, 0.05644, 0.1996, 0.05644, 0.1996, 0.05644, 0.1996, 0.05644, 0.1996, 0.05644, 0.1996, 0.05644, 0.1996, 0.05644, 0.1996, 0.05644, 0.1996, 0.05644, 0.1996, 0.05644, 0.1996, 0.05644, 0.1996, 0.05644, 0.1996, 0.05644, 0.1996, 0.05644, 0.1996, 0.05644, 0.1996, 0.05644, 0.1996, 0.05644, 0.1996, 0.05644, 0.1996, 0.05644, 0.1996, 0.05644, 0.1996, 0.05644, 0.1996, 0.05644, 0.1996, 0.05644, 0.1996, 0.05644, 0.1996, 0.05644, 0.1996, 0.05644, 0.1996, 0.05644, 0.1996, 0.05644, 0.1996, 0.05644, 0.1996, 0.05644, 0.1996, 0.05644, 0.1996, 0.05644, 0.1996, 0.05644, 0.1996, 0.05644, 0.1996, 0.05644, 0.1996, 0.05644, 0.1996, 0.05644, 0.1996, 0.05644, 0.1996, 0.05644, 0.1996, 0.05644, 0.1996, 0.05644, 0.1996, 0.05644, 0.1996, 0.05644, 0.1996, 0.05644, 0.1996, 0.05644, 0.1996, 0.05644, 0.1996, 0.05644, 0.1996, 0.05644, 0.1996, 0.05644, 0.1996, 0.05644, 0.1996, 0.05644, 0.1996, 0.05644, 0.1996, 0.05644, 0.1996, 0.05644, 0.1996, 0.05644, 0.1996, 0.05644, 0.1996, 0.05644, 0.1996, 0.05644, 0.1996, 0.05644, 0.1996, 0.05644, 0.1996, 0.05644, 0.1996, 0.05644, 0.1996, 0.05644, 0.1996, 0.05644, 0.1996, 0.05644, 0.1996, 0.05644, 0.1996, 0.05644, 0.1996, 0.05644, 0.1996, 0.05644, 0.1996, 0.05644, 0.1996, 0.05644, 0.1996, 0.05644, 0.1996, 0.05644, 0.1996, 0.05644, 0.1996, 0.05644, 0.1996, 0.05644, 0.1996, 0.05644, 0.1996, 0.05644, 0.1996, 0.05644, 0.1996, 0.05644, 0.1996, 0.05644, 0.1996, 0.05644, 0.1996, 0.05644, 0.1996, 0.05644, 0.1996, 0.05644, 0.1996, 0.05644, 0.1996, 0.05644, 0.1996, 0.05644, 0.1996, 0.05644, 0.1996, 0.05644, 0.1996, 0.05644, 0.1996, 0.05644, 0.1996, 0.05644, 0.1996, 0.05644, 0.1996, 0.05644, 0.1996, 0.05644, 0.1996, 0.05644, 0.1996, 0.05644, 0.1996, 0.05644, 0.1996, 0.05644, 0.1996, 0.05644, 0.1996, 0.05644, 0.1996, 0.05644, 0.1996, 0.05644, 0.1996, 0.05644, 0.1996, 0.05644, 0.1996, 0.05644, 0.1996, 0.05644, 0.1996, 0.05644, 0.1996, 0.05644, 0.1996, 0.05644, 0.1996, 0.05644, 0.1996, 0.05644, 0.1996, 0.05644, 0.1996, 0.05644, 0.1996, 0.05644, 0.1996, 0.05644, 0.1996, 0.05644, 0.1996, 0.05644, 0.1996, 0.05644, 0.1996, 0.05644, 0.1996, 0.05644, 0.1996, 0.05644, 0.1996, 0.05644, 0.1996, 0.05644, 0.1996, 0.05644, 0.1996, 0.05644, 0.1996, 0.05644, 0.1996, 0.05644, 0.1996, 0.05644, 0.1996, 0.05644, 0.1996, 0.05644, 0.1996, 0.05644, 0.1996, 0.05644, 0.1996, 0.05644, 0.1996, 0.05644, 0.1996, 0.05644, 0.1996, 0.05644, 0.1996, 0.05644, 0.1996, 0.05644, 0.1996, 0.05644, 0.1996, 0.05644, 0.1996, 0.05644, 0.1996, 0.05644, 0.1996, 0.05644, 0.1996, 0.05644, 0.1996, 0.05644, 0.1996, 0.05644, 0.1996, 0.05644, 0.1996, 0.05644, 0.1996, 0.05644, 0.1996, 0.05644, 0.1996, 0.05644, 0.1996, 0.05644, 0.1996, 0.05644, 0.1996, 0.05644, 0.1996, 0.05644, 0.1996, 0.05644, 0.1996, 0.05644, 0.1996, 0.05644, 0.1996, 0.05644, 0.1996, 0.05644, 0.1996, 0.05644, 0.1996, 0.05644, 0.1996, 0.05644, 0.1996, 0.05644, 0.1996, 0.05644, 0.1996, 0.05644, 0.1996, 0.05644, 0.1996, 0.05644, 0.1996, 0.05644, 0.1996, 0.05644, 0.1996, 0.05644, 0.1996, 0.05644, 0.1996, 0.05644, 0.1996, 0.05644, 0.1996, 0.05644, 0.1996, 0.05644, 0.1996, 0.05644, 0.1996, 0.05644, 0.1996, 0.05644, 0.1996, 0.05644, 0.1996, 0.05644, 0.1996, 0.05644, 0.1996, 0.05644, 0.1996, 0.05644, 0.1996, 0.05644, 0.1996, 0.05644, 0.1996, 0.05644, 0.1996, 0.05644, 0.1996, 0.05644, 0.1996, 0.05644, 0.1996, 0.05644, 0.1996, 0.05644, 0.1996, 0.05644, 0.1996, 0.05644, 0.1996, 0.05644, 0.1996, 0.05644, 0.1996, 0.05644, 0.1996, 0.05644, 0.1996, 0.05644, 0.1996, 0.05644, 0.1996, 0.05644, 0.1996, 0.05644, 0.1996, 0.05644, 0.1996, 0.05644, 0.1996, 0.05644, 0.1996, 0.05644, 0.1996, 0.05644, 0.1996, 0.05644, 0.1996, 0.05644, 0.1996, 0.05644, 0.1996, 0.05644, 0.1996, 0.05644, 0.1996, 0.05644, 0.1996, 0.05644, 0.1996, 0.05644, 0.1996, 0.05644, 0.1996, 0.05644, 0.1996, 0.05644, 0.1996, 0.05644, 0.1996, 0.05644, 0.1996, 0.05644, 0.1996, 0.05644, 0.1996, 0.05644, 0.1996, 0.05644, 0.1996, 0.05644, 0.1996, 0.05644, 0.1996, 0.05644, 0.4028, 0.09803, 0.4028, 0.09803, 0.4028, 0.09803, 0.4028, 0.09803, 0.1996, 0.05644, 0.1996, 0.05644, 0.1996, 0.05644, 0.1996, 0.05644, 0.1996, 0.05644, 0.1996, 0.05644, 0.1996, 0.05644, 0.1996, 0.05644, 0.1996, 0.05644, 0.1996, 0.05644, 0.1996, 0.05644, 0.1996, 0.05644, 0.1996, 0.05644, 0.1996, 0.05644, 0.1996, 0.05644, 0.1996, 0.05644, 0.1996, 0.05644, 0.1996, 0.05644, 0.1996, 0.05644, 0.1996, 0.05644, 0.1996, 0.05644, 0.1996, 0.05644, 0.1996, 0.05644, 0.1996, 0.05644, 0.1996, 0.05644, 0.1996, 0.05644, 0.1996, 0.05644, 0.1996, 0.05644, 0.1996, 0.05644, 0.1996, 0.05644, 0.1996, 0.05644, 0.1996, 0.05644, 0.1996, 0.05644, 0.1996, 0.05644, 0.1996, 0.05644, 0.1996, 0.05644, 0.1996, 0.05644, 0.1996, 0.05644, 0.1996, 0.05644, 0.1996, 0.05644, 0.1996, 0.05644, 0.1996, 0.05644, 0.1996, 0.05644, 0.1996, 0.05644, 0.1996, 0.05644, 0.1996, 0.05644, 0.1996, 0.05644, 0.1996, 0.05644, 0.1996, 0.05644, 0.1996, 0.05644, 0.1996, 0.05644, 0.1996, 0.05644, 0.1996, 0.05644, 0.1996, 0.05644, 0.1996, 0.05644, 0.1996, 0.05644, 0.1996, 0.05644, 0.1996, 0.05644, 0.1996, 0.05644, 0.1996, 0.05644, 0.1996, 0.05644, 0.1996, 0.05644, 0.1996, 0.05644, 0.1996, 0.05644, 0.1996, 0.05644, 0.1996, 0.05644, 0.1996, 0.05644, 0.1996, 0.05644, 0.1996, 0.05644, 0.1996, 0.05644, 0.1996, 0.05644, 0.1996, 0.05644, 0.1996, 0.05644, 0.1996, 0.05644, 0.1996, 0.05644, 0.1996, 0.05644, 0.1996, 0.05644, 0.1996, 0.05644, 0.1996, 0.05644, 0.1996, 0.05644, 0.1996, 0.05644, 0.1996, 0.05644, 0.1996, 0.05644, 0.1996, 0.05644, 0.1996, 0.05644, 0.1996, 0.05644, 0.1996, 0.05644, 0.1996, 0.05644, 0.1996, 0.05644, 0.1996, 0.05644, 0.1996, 0.05644, 0.1996, 0.05644, 0.1996, 0.05644, 0.1996, 0.05644, 0.1996, 0.05644, 0.1996, 0.05644, 0.1996, 0.05644, 0.1996, 0.05644, 0.1996, 0.05644, 0.1996, 0.05644, 0.1996, 0.05644, 0.1996, 0.05644, 0.1996, 0.05644, 0.1996, 0.05644, 0.1996, 0.05644, 0.1996, 0.05644, 0.1996, 0.05644, 0.1996, 0.05644, 0.1996, 0.05644, 0.1996, 0.05644, 0.1996, 0.05644, 0.1996, 0.05644, 0.1996, 0.05644, 0.1996, 0.05644, 0.1996, 0.05644, 0.1996, 0.05644, 0.1996, 0.05644, 0.1996, 0.05644, 0.1996, 0.05644, 0.1996, 0.05644, 0.1996, 0.05644, 0.1996, 0.05644, 0.1996, 0.05644, 0.1996, 0.05644, 0.4028, 0.09803, 0.4028, 0.09803, 0.4028, 0.09803, 0.4028, 0.09803, 0.1996, 0.05644, 0.1996, 0.05644, 0.1996, 0.05644, 0.1996, 0.05644, 0.4028, 0.09803, 0.4028, 0.09803, 0.4028, 0.09803, 0.4028, 0.09803, 0.1996, 0.05644, 0.1996, 0.05644, 0.1996, 0.05644, 0.1996, 0.05644, 0.4028, 0.09803, 0.4028, 0.09803, 0.4028, 0.09803, 0.4028, 0.09803, 0.1996, 0.05644, 0.1996, 0.05644, 0.1996, 0.05644, 0.1996, 0.05644, 0.4028, 0.09803, 0.4028, 0.09803, 0.4028, 0.09803, 0.4028, 0.09803, 0.1996, 0.05644, 0.1996, 0.05644, 0.1996, 0.05644, 0.1996, 0.05644, 0.4028, 0.09803, 0.4028, 0.09803, 0.4028, 0.09803, 0.4028, 0.09803, 0.1996, 0.05644, 0.1996, 0.05644, 0.1996, 0.05644, 0.1996, 0.05644, 0.4028, 0.09803, 0.4028, 0.09803, 0.4028, 0.09803, 0.4028, 0.09803, 0.1996, 0.05644, 0.1996, 0.05644, 0.1996, 0.05644, 0.1996, 0.05644, 0.4028, 0.09803, 0.4028, 0.09803, 0.4028, 0.09803, 0.4028, 0.09803, 0.1996, 0.05644, 0.1996, 0.05644, 0.1996, 0.05644, 0.1996, 0.05644, 0.4028, 0.09803, 0.4028, 0.09803, 0.4028, 0.09803, 0.4028, 0.09803, 0.1996, 0.05644, 0.1996, 0.05644, 0.1996, 0.05644, 0.1996, 0.05644, 0.4028, 0.09803, 0.4028, 0.09803, 0.4028, 0.09803, 0.4028, 0.09803, 0.4028, 0.09803, 0.4028, 0.09803, 0.4028, 0.09803, 0.4028, 0.09803, 0.4028, 0.09803, 0.4028, 0.09803, 0.4028, 0.09803, 0.4028, 0.09803, 0.4028, 0.09803, 0.4028, 0.09803, 0.4028, 0.09803, 0.4028, 0.09803, 0.4028, 0.09803, 0.4028, 0.09803, 0.4028, 0.09803, 0.4028, 0.09803, 0.4028, 0.09803, 0.4028, 0.09803, 0.4028, 0.09803, 0.4028, 0.09803, 0.4028, 0.09803, 0.4028, 0.09803, 0.4028, 0.09803, 0.4028, 0.09803, 0.4028, 0.09803, 0.4028, 0.09803, 0.4028, 0.09803, 0.4028, 0.09803, 0.4028, 0.09803, 0.4028, 0.09803, 0.4028, 0.09803, 0.4028, 0.09803, 0.4028, 0.09803, 0.4028, 0.09803, 0.4028, 0.09803, 0.4028, 0.09803, 0.4028, 0.09803, 0.4028, 0.09803, 0.4028, 0.09803, 0.4028, 0.09803, 0.4028, 0.09803, 0.4028, 0.09803, 0.4028, 0.09803, 0.4028, 0.09803, 0.4028, 0.09803, 0.4028, 0.09803, 0.4028, 0.09803, 0.4028, 0.09803, 0.4028, 0.09803, 0.4028, 0.09803, 0.4028, 0.09803, 0.4028, 0.09803, 0.4028, 0.09803, 0.4028, 0.09803, 0.4028, 0.09803, 0.4028, 0.09803, 0.4028, 0.09803, 0.4028, 0.09803, 0.4028, 0.09803, 0.4028, 0.09803, 0.4028, 0.09803, 0.4028, 0.09803, 0.4028, 0.09803, 0.4028, 0.09803, 0.4028, 0.09803, 0.4028, 0.09803, 0.4028, 0.09803, 0.4028, 0.09803, 0.4028, 0.09803, 0.4028, 0.09803, 0.4028, 0.09803, 0.4028, 0.09803, 0.4028, 0.09803, 0.4028, 0.09803, 0.4028, 0.09803, 0.4028, 0.09803, 0.4028, 0.09803, 0.4028, 0.09803, 0.4028, 0.09803, 0.4028, 0.09803, 0.4028, 0.09803, 0.4028, 0.09803, 0.4028, 0.09803, 0.4028, 0.09803, 0.4028, 0.09803, 0.4028, 0.09803, 0.4028, 0.09803, 0.4028, 0.09803, 0.4028, 0.09803, 0.4028, 0.09803, 0.4028, 0.09803, 0.4028, 0.09803, 0.4028, 0.09803, 0.4028, 0.09803, 0.4028, 0.09803, 0.4028, 0.09803, 0.4028, 0.09803, 0.4028, 0.09803, 0.4028, 0.09803, 0.4028, 0.09803, 0.4028, 0.09803, 0.4028, 0.09803, 0.4028, 0.09803, 0.4028, 0.09803, 0.4028, 0.09803, 0.4028, 0.09803, 0.4028, 0.09803, 0.4028, 0.09803, 0.4028, 0.09803, 0.4028, 0.09803, 0.4028, 0.09803, 0.4028, 0.09803, 0.4028, 0.09803, 0.4028, 0.09803, 0.4028, 0.09803, 0.4028, 0.09803, 0.4028, 0.09803, 0.4028, 0.09803, 0.4028, 0.09803, 0.4028, 0.09803, 0.4028, 0.09803, 0.4028, 0.09803, 0.4028, 0.09803, 0.4028, 0.09803, 0.4028, 0.09803, 0.4028, 0.09803, 0.4028, 0.09803, 0.4028, 0.09803, 0.4028, 0.09803, 0.4028, 0.09803, 0.4028, 0.09803, 0.4028, 0.09803, 0.4028, 0.09803, 0.4028, 0.09803, 0.4028, 0.09803, 0.4028, 0.09803, 0.4028, 0.09803, 0.4028, 0.09803, 0.4028, 0.09803, 0.4028, 0.09803, 0.1996, 0.05644, 0.1996, 0.05644, 0.1996, 0.05644, 0.1996, 0.05644, 0.1996, 0.05644, 0.1996, 0.05644, 0.1996, 0.05644, 0.1996, 0.05644, 0.1996, 0.05644, 0.1996, 0.05644, 0.1996, 0.05644, 0.1996, 0.05644, 0.1996, 0.05644, 0.1996, 0.05644, 0.1996, 0.05644, 0.1996, 0.05644, 0.4028, 0.09803, 0.4028, 0.09803, 0.4028, 0.09803, 0.4028, 0.09803, 0.1996, 0.05644, 0.1996, 0.05644, 0.1996, 0.05644, 0.1996, 0.05644, 0.4028, 0.09803, 0.4028, 0.09803, 0.4028, 0.09803, 0.4028, 0.09803, 0.1996, 0.05644, 0.1996, 0.05644, 0.1996, 0.05644, 0.1996, 0.05644, 0.4028, 0.09803, 0.4028, 0.09803, 0.4028, 0.09803, 0.4028, 0.09803, 0.1996, 0.05644, 0.1996, 0.05644, 0.1996, 0.05644, 0.1996, 0.05644, 0.4028, 0.09803, 0.4028, 0.09803, 0.4028, 0.09803, 0.4028, 0.09803, 0.1996, 0.05644, 0.1996, 0.05644, 0.1996, 0.05644, 0.1996, 0.05644, 0.4028, 0.09803, 0.4028, 0.09803, 0.4028, 0.09803, 0.4028, 0.09803, 0.1996, 0.05644, 0.1996, 0.05644, 0.1996, 0.05644, 0.1996, 0.05644, 0.4028, 0.09803, 0.4028, 0.09803, 0.4028, 0.09803, 0.4028, 0.09803, 0.1996, 0.05644, 0.1996, 0.05644, 0.1996, 0.05644, 0.1996, 0.05644, 0.4028, 0.09803, 0.4028, 0.09803, 0.4028, 0.09803, 0.4028, 0.09803, 0.1996, 0.05644, 0.1996, 0.05644, 0.1996, 0.05644, 0.1996, 0.05644, 0.4028, 0.09803, 0.4028, 0.09803, 0.4028, 0.09803, 0.4028, 0.09803, 0.1996, 0.05644, 0.1996, 0.05644, 0.1996, 0.05644, 0.1996, 0.05644, 0.1996, 0.05644, 0.1996, 0.05644, 0.1996, 0.05644, 0.1996, 0.05644, 0.4028, 0.09803, 0.4028, 0.09803, 0.4028, 0.09803, 0.4028, 0.09803, 0.4028, 0.09803, 0.4028, 0.09803, 0.4028, 0.09803, 0.4028, 0.09803, 0.1996, 0.05644, 0.1996, 0.05644, 0.1996, 0.05644, 0.1996, 0.05644, 0.1996, 0.05644, 0.1996, 0.05644, 0.1996, 0.05644, 0.1996, 0.05644, 0.4028, 0.09803, 0.4028, 0.09803, 0.4028, 0.09803, 0.4028, 0.09803, 0.4028, 0.09803, 0.4028, 0.09803, 0.4028, 0.09803, 0.4028, 0.09803, 0.1996, 0.05644, 0.1996, 0.05644, 0.1996, 0.05644, 0.1996, 0.05644, 0.1996, 0.05644, 0.1996, 0.05644, 0.1996, 0.05644, 0.1996, 0.05644, 0.4028, 0.09803, 0.4028, 0.09803, 0.4028, 0.09803, 0.4028, 0.09803, 0.4028, 0.09803, 0.4028, 0.09803, 0.4028, 0.09803, 0.4028, 0.09803, 0.1996, 0.05644, 0.1996, 0.05644, 0.1996, 0.05644, 0.1996, 0.05644, 0.1996, 0.05644, 0.1996, 0.05644, 0.1996, 0.05644, 0.1996, 0.05644, 0.4028, 0.09803, 0.4028, 0.09803, 0.4028, 0.09803, 0.4028, 0.09803])
me_cylinder_002.materials.append(mat_material)
me_cylinder_002.use_remesh_fix_poles = True
me_cylinder_002.use_remesh_preserve_attributes = False
me_cylinder_002.update()
me_cube_001 = bpy.data.meshes.new('Cube.001')
me_cube_001.from_pydata([(-0.8958, -0.5423, -1.0), (-0.8958, -0.5423, 0.9263), (0.6588, 0.2892, -0.8334), (0.6588, 0.2892, 0.7219), (-1.663, 0.1691, -0.9655), (-1.663, -0.5037, -0.9655), (-1.663, -0.5037, 0.04198), (-1.663, 0.1691, 0.04198), (-2.546, -0.01747, -0.9655), (-2.546, -0.6903, -0.9655), (-2.546, -0.6903, 0.04198), (-2.546, -0.01747, 0.04198), (1.362, 0.7773, 0.1945), (1.362, 0.7773, -0.3061), (1.362, 0.1335, -0.3061), (1.362, 0.1335, 0.1945), (-0.1185, -0.1265, -0.9167), (-0.1185, -0.1265, 0.8609), (-0.9237, -0.6651, -1.0), (-1.0, -1.0, -0.6686), (-1.264, -0.8023, -0.9862), (-1.0, -1.0, 0.6133), (-0.9238, -0.6655, 0.9315), (-1.178, -0.8664, 0.7024), (0.763, -0.7347, -0.502), (0.7291, -0.4016, -0.8334), (0.7291, -0.4016, 0.7219), (0.763, -0.7347, 0.3894), (-0.1185, -1.15, -0.5853), (-0.1185, -0.8018, -0.9167), (-0.1185, -1.15, 0.5285), (-0.1185, -0.802, 0.8609)], [], [(14, 25, 2, 13), (16, 17, 3, 2), (17, 1, 22, 31), (15, 27, 24, 14), (23, 22, 1, 7, 6), (7, 4, 8, 11), (28, 30, 21, 19), (1, 0, 4, 7), (0, 18, 20, 5, 4), (5, 6, 10, 9), (6, 7, 11, 10), (4, 5, 9, 8), (13, 12, 15, 14), (2, 3, 12, 13), (3, 17, 31, 26), (24, 27, 30, 28), (3, 26, 15, 12), (20, 19, 21, 23, 6, 5), (16, 2, 25, 29), (0, 1, 17, 16), (18, 19, 20), (21, 22, 23), (24, 25, 14), (26, 27, 15), (29, 25, 24, 28), (31, 22, 21, 30), (18, 29, 28, 19), (26, 31, 30, 27), (0, 16, 29, 18)])
_uv = me_cube_001.uv_layers.new(name='UVMap')
_uv.uv.foreach_set('vector', [0.1124, 0.8789, 0.1124, 0.8789, 0.1124, 0.8789, 0.1124, 0.8789, 0.5745, 0.3989, 0.5745, 0.3989, 0.5745, 0.3989, 0.5745, 0.3989, 0.1124, 0.8789, 0.1124, 0.8789, 0.1124, 0.8789, 0.1124, 0.8789, 0.1124, 0.8789, 0.1124, 0.8789, 0.1124, 0.8789, 0.1124, 0.8789, 0.1124, 0.8789, 0.1124, 0.8789, 0.1124, 0.8789, 0.1124, 0.8789, 0.1124, 0.8789, 0.1124, 0.8789, 0.1124, 0.8789, 0.1124, 0.8789, 0.1124, 0.8789, 0.1124, 0.8789, 0.1124, 0.8789, 0.1124, 0.8789, 0.1124, 0.8789, 0.1124, 0.8789, 0.1124, 0.8789, 0.1124, 0.8789, 0.1124, 0.8789, 0.1124, 0.8789, 0.1124, 0.8789, 0.1124, 0.8789, 0.1124, 0.8789, 0.1124, 0.8789, 0.1124, 0.8789, 0.1124, 0.8789, 0.1124, 0.8789, 0.1124, 0.8789, 0.1124, 0.8789, 0.1124, 0.8789, 0.1124, 0.8789, 0.1124, 0.8789, 0.1124, 0.8789, 0.1124, 0.8789, 0.1124, 0.8789, 0.1124, 0.8789, 0.1124, 0.8789, 0.1124, 0.8789, 0.1124, 0.8789, 0.1124, 0.8789, 0.5745, 0.3989, 0.5745, 0.3989, 0.5745, 0.3989, 0.5745, 0.3989, 0.1124, 0.8789, 0.1124, 0.8789, 0.1124, 0.8789, 0.1124, 0.8789, 0.1124, 0.8789, 0.1124, 0.8789, 0.1124, 0.8789, 0.1124, 0.8789, 0.1124, 0.8789, 0.1124, 0.8789, 0.1124, 0.8789, 0.1124, 0.8789, 0.1124, 0.8789, 0.1124, 0.8789, 0.1124, 0.8789, 0.1124, 0.8789, 0.1124, 0.8789, 0.1124, 0.8789, 0.1124, 0.8789, 0.1124, 0.8789, 0.1124, 0.8789, 0.1124, 0.8789, 0.5745, 0.3989, 0.5745, 0.3989, 0.5745, 0.3989, 0.5745, 0.3989, 0.1124, 0.8789, 0.1124, 0.8789, 0.1124, 0.8789, 0.1124, 0.8789, 0.1124, 0.8789, 0.1124, 0.8789, 0.1124, 0.8789, 0.1124, 0.8789, 0.1124, 0.8789, 0.1124, 0.8789, 0.1124, 0.8789, 0.1124, 0.8789, 0.1124, 0.8789, 0.1124, 0.8789, 0.1124, 0.8789, 0.1124, 0.8789, 0.1124, 0.8789, 0.1124, 0.8789, 0.1124, 0.8789, 0.1124, 0.8789, 0.1124, 0.8789, 0.1124, 0.8789, 0.1124, 0.8789, 0.1124, 0.8789, 0.1124, 0.8789, 0.1124, 0.8789, 0.1124, 0.8789, 0.1124, 0.8789, 0.1124, 0.8789, 0.1124, 0.8789, 0.1124, 0.8789, 0.1124, 0.8789])
me_cube_001.materials.append(mat_material)
me_cube_001.use_remesh_fix_poles = True
me_cube_001.use_remesh_preserve_attributes = False
me_cube_001.update()

# ---- objects
ob_carinessa = bpy.data.objects.new('carInessa', me_cube)
ob_empty = bpy.data.objects.new('Empty', None)
ob_empty_001 = bpy.data.objects.new('Empty.001', None)
ob_empty_002 = bpy.data.objects.new('Empty.002', None)
ob_ref = bpy.data.objects.new('ref', None)
ob_wheel_rb = bpy.data.objects.new('wheel_RB', me_cylinder_002)
ob_wheel_lb = bpy.data.objects.new('wheel_LB', me_cylinder_002)
ob_wheel_rf = bpy.data.objects.new('wheel_RF', me_cylinder_002)
ob_wheel_rl = bpy.data.objects.new('wheel_RL', me_cylinder_002)
ob_sidemirror = bpy.data.objects.new('sideMirror', me_cube_001)
ob_sidemirror_001 = bpy.data.objects.new('sideMirror.001', me_cube_001)

# ---- transforms, parenting, visibility, modifiers, constraints
ob_carinessa.location = (0.0102, -1.234e-07, 0.7361)
ob_carinessa.lock_rotations_4d = False
ob_carinessa.empty_display_type = 'ARROWS'
ob_carinessa.lineart.crease_threshold = 0.0
_m = ob_carinessa.modifiers.new('Mirror', 'MIRROR')
_m.use_clip = True
ob_empty.location = (2.816, 19.98, -0.5322)
ob_empty.rotation_euler = (1.571, -0.0, 0.0)
ob_empty.scale = (1.768, 1.768, 1.768)
ob_empty.empty_display_type = 'IMAGE'
ob_empty.empty_display_size = 5.0
ob_empty.empty_image_side = 'FRONT'
ob_empty_001.location = (-7.0, -1.445, -0.5341)
ob_empty_001.rotation_euler = (1.571, -0.0, 1.571)
ob_empty_001.scale = (1.762, 1.762, 1.762)
ob_empty_001.empty_display_type = 'IMAGE'
ob_empty_001.empty_display_size = 5.0
ob_empty_002.location = (-1.052, -1.445, -4.534)
ob_empty_002.rotation_euler = (0.0, -0.0, 1.571)
ob_empty_002.scale = (1.762, 1.762, 1.762)
ob_empty_002.empty_display_type = 'IMAGE'
ob_empty_002.empty_display_size = 5.0
ob_empty_002.empty_image_side = 'FRONT'
ob_ref.location = (-2.79, -20.58, 1.779)
ob_ref.rotation_euler = (1.571, -0.0, 3.142)
ob_ref.scale = (1.768, 1.768, 1.768)
ob_ref.empty_display_type = 'IMAGE'
ob_ref.empty_display_size = 5.0
ob_ref.empty_image_side = 'FRONT'
ob_wheel_rb.location = (-0.8101, 1.369, 0.3434)
ob_wheel_lb.location = (0.8101, 1.369, 0.3434)
ob_wheel_rf.location = (-0.8101, -1.538, 0.3434)
ob_wheel_rl.location = (0.8101, -1.538, 0.3434)
ob_sidemirror.location = (0.9644, -0.6831, 1.048)
ob_sidemirror.scale = (0.07634, 0.07634, 0.07634)
ob_sidemirror_001.location = (-0.9644, -0.6831, 1.048)
ob_sidemirror_001.scale = (-0.07634, 0.07634, 0.07634)

# ---- collection membership
col_collection.objects.link(ob_carinessa)
col_collection.objects.link(ob_empty)
col_collection.objects.link(ob_empty_001)
col_collection.objects.link(ob_empty_002)
col_collection.objects.link(ob_ref)
col_collection.objects.link(ob_wheel_rb)
col_collection.objects.link(ob_wheel_lb)
col_collection.objects.link(ob_wheel_rf)
col_collection.objects.link(ob_wheel_rl)
col_collection.objects.link(ob_sidemirror)
col_collection.objects.link(ob_sidemirror_001)

# ---- scene / render settings (as saved in the file)
scene.frame_start = 1; scene.frame_end = 250; scene.frame_set(1)
scene.render.engine = 'BLENDER_EEVEE_NEXT'
scene.cycles.sampling_pattern = 'TABULATED_SOBOL'
scene.cycles.use_light_tree = False
scene.view_settings.view_transform = 'Filmic'
bpy.context.view_layer.update()

# ---- added for rendering (the .blend has no active camera and no usable light): camera, sun
cam_auto = bpy.data.cameras.new('AutoCamera')
cam_auto.lens = 50.0
cam_auto.sensor_width = 36.0
cam_auto.clip_end = 1000.0
ob_auto_camera = bpy.data.objects.new('AutoCamera', cam_auto)
scene.collection.objects.link(ob_auto_camera)
ob_auto_camera.location = (5.13749, -6.16637, 4.83347)
ob_auto_camera.rotation_euler = (1.09748, -7.21219e-08, 0.694738)
scene.camera = ob_auto_camera
light_auto_sun = bpy.data.lights.new('AutoSun', 'SUN')
light_auto_sun.energy = 3.0
light_auto_sun.angle = 0.0523599
ob_auto_sun = bpy.data.objects.new('AutoSun', light_auto_sun)
scene.collection.objects.link(ob_auto_sun)
ob_auto_sun.rotation_euler = (0.872665, 0.174533, 0.523599)
bpy.context.view_layer.update()

